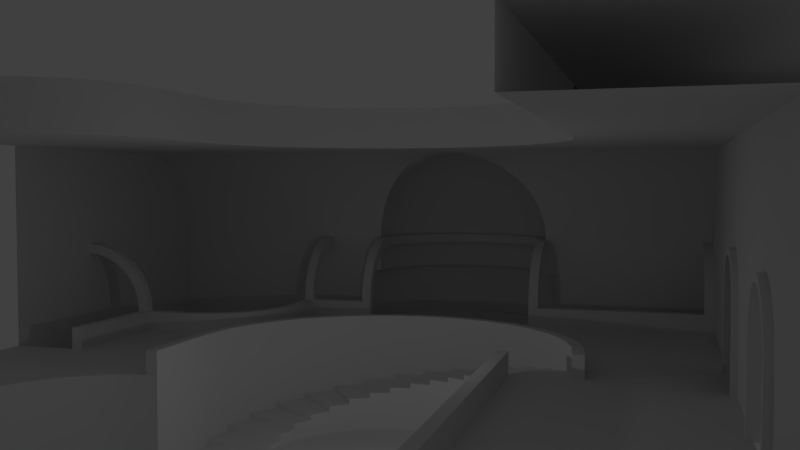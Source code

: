 # Source: test_lobby_WIP01.blend  (saved by Blender 2.79.0; exported with 4.5.12 LTS)
import bpy
from mathutils import Matrix  # noqa: F401  (used for matrix-valued properties, if any)

bpy.ops.wm.read_factory_settings(use_empty=True)
scene = bpy.context.scene
scene.name = 'Scene'

# ---- collections
col_collection_1 = bpy.data.collections.new('Collection 1'); scene.collection.children.link(col_collection_1)
col_collection_2 = bpy.data.collections.new('Collection 2'); scene.collection.children.link(col_collection_2)

# ---- world
world_world = bpy.data.worlds.new('World'); scene.world = world_world
world_world.color = (0.05088, 0.05088, 0.05088)
world_world.use_sun_shadow = False
world_world.sun_shadow_jitter_overblur = 0.0
world_world.cycles.sampling_method = 'MANUAL'

# ---- cameras
cam_camera = bpy.data.cameras.new('Camera')
cam_camera.clip_end = 100.0
cam_camera.lens = 35.0
cam_camera.sensor_width = 32.0
cam_camera.sensor_height = 18.0
cam_camera.ortho_scale = 7.314
cam_camera.dof.focus_distance = 0.0

# ---- lights
light_lamp = bpy.data.lights.new('Lamp', 'POINT')
light_lamp.transmission_factor = 0.0
light_lamp.cutoff_distance = 30.0
light_lamp.energy = 100.0
light_lamp.shadow_buffer_clip_start = 1.001
light_lamp.shadow_soft_size = 0.1
light_lamp.shadow_maximum_resolution = 0.006
light_lamp.use_absolute_resolution = True

# ---- meshes
me_plane_001 = bpy.data.meshes.new('Plane.001')
me_plane_001.from_pydata([(3.052, -3.187, 0.9303), (3.125, -3.187, 0.9375), (2.981, -3.187, 0.909), (2.917, -3.187, 0.8743), (2.86, -3.187, 0.8277), (2.813, -3.187, 0.7708), (2.779, -3.187, 0.706), (2.757, -3.187, 0.6357), (2.75, -3.187, 0.5625), (2.688, -3.188, 0.5625), (2.696, -3.188, 0.6479), (2.721, -3.188, 0.7299), (2.761, -3.188, 0.8056), (2.816, -3.188, 0.8719), (2.882, -3.188, 0.9263), (2.958, -3.188, 0.9667), (3.04, -3.188, 0.9916), (3.125, -3.188, 1.0), (3.5, -3.187, 0.5625), (3.493, -3.187, 0.6357), (3.471, -3.187, 0.706), (3.437, -3.187, 0.7708), (3.39, -3.187, 0.8277), (3.333, -3.187, 0.8743), (3.269, -3.187, 0.909), (3.198, -3.187, 0.9303), (3.563, -3.188, 0.5625), (3.554, -3.188, 0.6479), (3.529, -3.188, 0.7299), (3.489, -3.188, 0.8056), (3.434, -3.188, 0.8719), (3.368, -3.188, 0.9263), (3.292, -3.188, 0.9667), (3.21, -3.188, 0.9916), (2.75, -3.187, -2.384e-07), (2.688, -3.188, -2.384e-07), (3.5, -3.187, 2.384e-07), (3.563, -3.188, -2.384e-07), (3.052, -3.25, 0.9303), (3.125, -3.25, 0.9375), (2.981, -3.25, 0.909), (2.917, -3.25, 0.8743), (2.86, -3.25, 0.8277), (2.813, -3.25, 0.7708), (2.779, -3.25, 0.706), (2.757, -3.25, 0.6357), (2.75, -3.25, 0.5625), (2.688, -3.25, 0.5625), (2.696, -3.25, 0.6479), (2.721, -3.25, 0.7299), (2.761, -3.25, 0.8056), (2.816, -3.25, 0.8719), (2.882, -3.25, 0.9263), (2.958, -3.25, 0.9667), (3.04, -3.25, 0.9916), (3.125, -3.25, 1.0), (3.5, -3.25, 0.5625), (3.493, -3.25, 0.6357), (3.471, -3.25, 0.706), (3.437, -3.25, 0.7708), (3.39, -3.25, 0.8277), (3.333, -3.25, 0.8743), (3.269, -3.25, 0.909), (3.198, -3.25, 0.9303), (3.563, -3.25, 0.5625), (3.554, -3.25, 0.6479), (3.529, -3.25, 0.7299), (3.489, -3.25, 0.8056), (3.434, -3.25, 0.8719), (3.368, -3.25, 0.9263), (3.292, -3.25, 0.9667), (3.21, -3.25, 0.9916), (2.75, -3.25, -2.384e-07), (2.688, -3.25, -2.384e-07), (3.5, -3.25, 2.384e-07), (3.563, -3.25, -2.384e-07), (3.052, -3.25, 0.9303), (3.125, -3.25, 0.9375), (2.981, -3.25, 0.909), (2.917, -3.25, 0.8743), (2.86, -3.25, 0.8277), (2.813, -3.25, 0.7708), (2.779, -3.25, 0.706), (2.757, -3.25, 0.6357), (2.75, -3.25, 0.5625), (3.5, -3.25, 0.5625), (3.493, -3.25, 0.6357), (3.471, -3.25, 0.706), (3.437, -3.25, 0.7708), (3.39, -3.25, 0.8277), (3.333, -3.25, 0.8743), (3.269, -3.25, 0.909), (3.198, -3.25, 0.9303), (3.5, -3.25, 0.6625), (3.5, -3.25, 0.7625), (3.025, -3.25, 0.9375), (3.225, -3.25, 0.9375), (3.325, -3.25, 0.9375), (3.425, -3.25, 0.9375), (3.5, -3.25, 0.9375), (3.5, -3.25, 0.8625), (2.925, -3.25, 0.9375), (2.825, -3.25, 0.9375), (2.75, -3.25, 0.6625), (2.75, -3.25, 0.7625), (2.75, -3.25, 0.8625), (2.75, -3.25, 0.9375), (3.5, -3.25, 1.0), (2.75, -3.25, 1.0)], [], [(18, 19, 27, 26), (19, 20, 28, 27), (20, 21, 29, 28), (21, 22, 30, 29), (22, 23, 31, 30), (23, 24, 32, 31), (24, 25, 33, 32), (17, 33, 25, 1), (1, 0, 16, 17), (0, 2, 15, 16), (2, 3, 14, 15), (3, 4, 13, 14), (4, 5, 12, 13), (5, 6, 11, 12), (6, 7, 10, 11), (7, 8, 9, 10), (9, 8, 34, 35), (18, 26, 37, 36), (17, 16, 54, 55), (19, 18, 56, 57), (9, 35, 73, 47), (20, 19, 57, 58), (34, 8, 46, 72), (21, 20, 58, 59), (18, 36, 74, 56), (26, 27, 65, 64), (3, 2, 40, 41), (22, 21, 59, 60), (37, 26, 64, 75), (27, 28, 66, 65), (2, 0, 38, 40), (23, 22, 60, 61), (28, 29, 67, 66), (0, 1, 39, 38), (24, 23, 61, 62), (10, 9, 47, 48), (29, 30, 68, 67), (4, 3, 41, 42), (25, 24, 62, 63), (11, 10, 48, 49), (30, 31, 69, 68), (5, 4, 42, 43), (1, 25, 63, 39), (12, 11, 49, 50), (31, 32, 70, 69), (6, 5, 43, 44), (13, 12, 50, 51), (32, 33, 71, 70), (7, 6, 44, 45), (14, 13, 51, 52), (33, 17, 55, 71), (8, 7, 45, 46), (15, 14, 52, 53), (16, 15, 53, 54), (85, 86, 93), (87, 94, 93, 86), (88, 100, 94, 87), (88, 89, 99, 100), (89, 90, 98, 99), (90, 91, 97, 98), (91, 92, 96, 97), (92, 77, 96), (84, 103, 83), (83, 103, 104, 82), (82, 104, 105, 81), (81, 105, 106, 80), (80, 106, 102, 79), (79, 102, 101, 78), (78, 101, 95, 76), (77, 76, 95), (97, 96, 77, 95, 101, 102, 106, 108, 107, 99, 98)])
me_plane_001.polygons.foreach_set('use_smooth', [True] * 71)
me_plane_001.use_remesh_preserve_volume = False
me_plane_001.use_remesh_preserve_attributes = False
me_plane_001.use_mirror_vertex_groups = False
me_plane_001.update()
me_plane = bpy.data.meshes.new('Plane')
me_plane.from_pydata([(-0.4784, 1.155, 0.0), (-0.6945, 1.039, 0.0), (-0.8839, 0.8839, 0.0), (-1.039, 0.6945, 0.0), (-1.155, 0.4784, 0.0), (-1.226, 0.2439, 0.0), (-1.25, -2.037e-07, 0.0), (-1.226, -0.2439, 0.0), (-1.155, -0.4784, 0.0), (-0.3902, -1.962, 0.125), (-0.7654, -1.848, 0.125), (-0.4784, -1.155, 0.125), (-0.2439, -1.226, 0.125), (5.74e-07, -1.25, 0.0625), (9.434e-07, -2.0, 0.0625), (-0.2439, -1.226, 0.0625), (-0.3902, -1.962, 0.0625), (1.667e-07, 1.25, 0.0), (-0.2439, 1.226, 0.0), (-1.039, -0.6945, 0.0), (-0.8839, -0.8839, 0.0), (-0.6945, -1.039, 0.0), (-0.4784, -1.155, 0.0), (-0.2439, -1.226, 0.0), (0.0, -1.25, 0.0), (2.25, -2.0, 0.0), (0.0, -2.0, 0.0), (2.25, 1.25, 0.0), (2.25, -1.25, 0.0), (-0.6945, -1.039, 0.1875), (-0.4784, -1.155, 0.1875), (-1.111, -1.663, 0.1875), (-0.7654, -1.848, 0.1875), (-0.8839, -0.8839, 0.25), (-0.6945, -1.039, 0.25), (-1.414, -1.414, 0.25), (-1.111, -1.663, 0.25), (-1.039, -0.6945, 0.3125), (-0.8839, -0.8839, 0.3125), (-1.663, -1.111, 0.3125), (-1.414, -1.414, 0.3125), (-1.155, -0.4784, 0.375), (-1.039, -0.6945, 0.375), (-1.848, -0.7654, 0.375), (-1.663, -1.111, 0.375), (-1.226, -0.2439, 0.4375), (-1.155, -0.4784, 0.4375), (-1.962, -0.3902, 0.4375), (-1.848, -0.7654, 0.4375), (-1.25, -2.037e-07, 0.5), (-2.0, -3.705e-07, 0.5), (-1.226, -0.2439, 0.5), (-1.962, -0.3902, 0.5), (-1.226, 0.2439, 0.5625), (-1.25, -2.037e-07, 0.5625), (-1.962, 0.3902, 0.5625), (-2.0, -3.705e-07, 0.5625), (-1.155, 0.4784, 0.625), (-1.226, 0.2439, 0.625), (-1.848, 0.7654, 0.625), (-1.962, 0.3902, 0.625), (-1.155, 0.4784, 0.6875), (-1.039, 0.6945, 0.6875), (-1.663, 1.111, 0.6875), (-1.848, 0.7654, 0.6875), (-0.8839, 0.8839, 0.75), (-1.039, 0.6945, 0.75), (-1.414, 1.414, 0.75), (-1.663, 1.111, 0.75), (-0.6945, 1.039, 0.8125), (-0.8839, 0.8839, 0.8125), (-1.111, 1.663, 0.8125), (-1.414, 1.414, 0.8125), (-0.6945, 1.039, 0.875), (-0.4784, 1.155, 0.875), (-0.7654, 1.848, 0.875), (-1.111, 1.663, 0.875), (-0.2439, 1.226, 0.9375), (-0.3902, 1.962, 0.9375), (-0.4784, 1.155, 0.9375), (-0.7654, 1.848, 0.9375), (1.667e-07, 1.25, 1.0), (2.917e-07, 2.0, 1.0), (-0.2439, 1.226, 1.0), (-0.3902, 1.962, 1.0), (-0.7654, 1.848, 1.0), (-1.111, 1.663, 1.0), (-1.414, 1.414, 1.0), (-1.663, 1.111, 1.0), (-1.848, 0.7654, 1.0), (-1.962, 0.3902, 1.0), (-2.0, -3.477e-07, 1.0), (-1.962, -0.3902, 1.0), (-1.848, -0.7654, 1.0), (-1.663, -1.111, 1.0), (-1.414, -1.414, 1.0), (-1.111, -1.663, 1.0), (-0.7654, -1.848, 1.0), (-0.3902, -1.962, 1.0), (8.595e-07, -2.0, 1.0), (-0.7654, -1.848, 0.0), (-1.111, -1.663, 0.0), (-1.414, -1.414, 0.0), (-1.663, -1.111, 0.0), (-1.848, -0.7654, 0.0), (-1.962, -0.3902, 0.0), (-2.0, -3.477e-07, 0.0), (-1.962, 0.3902, 0.0), (-1.848, 0.7654, 0.0), (-1.663, 1.111, 0.0), (-1.414, 1.414, 0.0), (-1.111, 1.663, 0.0), (-0.7654, 1.848, 0.0), (-0.3902, 1.962, 0.0), (2.226e-07, 2.125, 1.0), (-0.3902, -1.962, 0.0), (-0.4146, 2.084, 1.0), (-0.8132, 1.963, 1.0), (-1.181, 1.767, 1.0), (-1.503, 1.503, 1.0), (-1.767, 1.181, 1.0), (-1.963, 0.8132, 1.0), (-2.084, 0.4146, 1.0), (-2.125, -3.739e-07, 1.0), (-2.084, -0.4146, 1.0), (-1.963, -0.8132, 1.0), (-1.767, -1.181, 1.0), (-1.503, -1.503, 1.0), (-1.181, -1.767, 1.0), (-0.8132, -1.963, 1.0), (-0.4146, -2.084, 1.0), (9.151e-07, -2.125, 1.0), (-0.7654, -1.848, 1.25), (-1.111, -1.663, 1.25), (-1.414, -1.414, 1.25), (-1.663, -1.111, 1.25), (-1.848, -0.7654, 1.25), (-1.962, -0.3902, 1.25), (-2.0, -3.477e-07, 1.25), (-1.962, 0.3902, 1.25), (-1.848, 0.7654, 1.25), (-1.663, 1.111, 1.25), (-1.414, 1.414, 1.25), (-0.7654, 1.848, 1.25), (-1.111, 1.663, 1.25), (2.917e-07, 2.0, 1.25), (-0.3902, 1.962, 1.25), (-0.3902, -1.962, 1.25), (8.595e-07, -2.0, 1.25), (-0.8132, 1.963, 1.25), (-0.4146, 2.084, 1.25), (2.226e-07, 2.125, 1.25), (-1.181, 1.767, 1.25), (-1.503, 1.503, 1.25), (-1.767, 1.181, 1.25), (-1.963, 0.8132, 1.25), (-2.084, 0.4146, 1.25), (-2.125, -3.739e-07, 1.25), (-2.084, -0.4146, 1.25), (-1.963, -0.8132, 1.25), (-1.767, -1.181, 1.25), (-1.503, -1.503, 1.25), (-1.181, -1.767, 1.25), (-0.8132, -1.963, 1.25), (-0.4146, -2.084, 1.25), (9.151e-07, -2.125, 1.25), (1.0, -2.25, 1.0), (1.0, -1.25, 0.0), (1.0, -2.125, 1.0), (1.0, -2.0, 1.25), (1.0, -2.125, 1.25), (1.0, -2.0, 1.0), (1.024, -2.244, 1.0), (1.095, -2.478, 1.0), (1.211, -2.694, 1.0), (1.366, -2.884, 1.0), (1.556, -3.039, 1.0), (1.772, -3.155, 1.0), (2.006, -3.226, 1.0), (1.5, -3.25, 1.0), (1.75, -3.25, 1.0), (2.0, -3.25, 1.0), (1.0, -3.25, 1.0), (1.0, -2.75, 1.0), (1.0, -2.5, 1.0), (2.25, -3.25, 0.0), (2.006, -3.226, 0.0), (1.772, -3.155, 0.0), (1.556, -3.039, 0.0), (1.366, -2.884, 0.0), (1.211, -2.694, 0.0), (1.095, -2.478, 0.0), (1.024, -2.244, 0.0), (1.0, -2.0, 0.0), (4.25, -2.0, 0.0), (4.25, -3.25, 0.0), (4.25, -1.375, -0.375), (4.25, 1.25, -0.375), (2.875, 1.25, -0.375), (2.75, -3.25, 1.0), (2.75, -3.25, 0.0), (3.5, -3.25, 1.0), (3.5, -3.25, 0.0), (4.25, -3.25, 1.0), (2.25, 1.25, 1.0), (2.875, 1.25, 1.0), (4.25, 1.25, 1.0), (1.667e-07, 1.25, 1.25), (2.25, 1.25, 1.25), (2.875, 1.25, 1.25), (4.25, 1.25, 1.25), (1.667e-07, 1.375, 1.25), (2.25, 1.375, 1.25), (2.875, 1.375, 1.25), (4.25, 1.375, 1.25), (1.667e-07, 1.375, 1.0), (2.25, 1.375, 1.0), (2.875, 1.375, 1.0), (4.25, 1.375, 1.0), (4.25, 2.125, 1.0), (4.25, 3.5, 1.0), (-0.5, 2.125, 1.0), (-1.0, 2.125, 1.0), (-1.5, 2.125, 1.0), (-2.125, 2.125, 1.0), (-2.125, 1.5, 1.0), (-2.125, 1.0, 1.0), (-2.125, 0.5, 1.0), (2.226e-07, 3.5, 1.0), (-2.125, -0.5, 1.0), (-2.125, -1.0, 1.0), (-2.125, -1.5, 1.0), (-2.5, -2.125, 1.0), (-1.0, -2.125, 1.0), (-0.5, -2.125, 1.0), (-3.854, 1.125, 1.986), (-0.75, 3.5, 1.0), (-2.125, 3.5, 1.0), (0.25, 3.5, 1.0), (2.75, 3.5, 1.0), (1.75, 3.5, 1.0), (-3.125, 2.125, 1.0), (-3.125, 3.5, 1.0), (-3.125, -2.0, 1.0), (-3.25, 3.5, 1.0), (-3.125, 1.25, 1.0), (-3.125, 1.125, 1.0), (-3.125, -1.125, 1.0), (-3.125, -1.25, 1.0), (-3.25, -2.0, 1.0), (-3.25, 1.25, 1.0), (-3.25, 1.125, 1.0), (-3.25, -1.125, 1.0), (-3.25, -1.25, 1.0), (-3.125, 3.375, 1.0), (-3.25, 3.375, 1.0), (-3.25, 1.125, 1.25), (0.0, -3.625, 1.0), (0.0, -3.75, 1.0), (-1.5, -3.75, 1.0), (-4.0, 3.5, 2.0), (-3.125, 3.375, 1.25), (-1.375, -3.75, 1.0), (-3.125, 3.5, 1.25), (-3.25, 3.5, 1.25), (-3.264, 3.5, 1.396), (-3.307, 3.5, 1.537), (-3.376, 3.5, 1.667), (-3.47, 3.5, 1.78), (-3.583, 3.5, 1.874), (-3.713, 3.5, 1.943), (-3.854, 3.5, 1.986), (-4.0, 1.25, 2.0), (-3.142, 3.5, 1.421), (-3.192, 3.5, 1.585), (-3.272, 3.5, 1.736), (-3.381, 3.5, 1.869), (-3.514, 3.5, 1.978), (-3.665, 3.5, 2.058), (-3.829, 3.5, 2.108), (-3.713, 1.125, 1.943), (-3.583, 1.125, 1.874), (-3.47, 1.125, 1.78), (-3.376, 1.125, 1.667), (-3.307, 1.125, 1.537), (-3.264, 1.125, 1.396), (-4.0, 1.125, 2.125), (-4.0, 1.125, 2.0), (-3.829, 1.25, 2.108), (-3.665, 1.25, 2.058), (-3.514, 1.25, 1.978), (-3.381, 1.25, 1.869), (-3.25, 1.25, 1.25), (-4.0, 1.375, 2.125), (-3.125, 1.25, 1.25), (-3.125, 1.125, 1.25), (-3.25, -2.125, 1.0), (-3.125, -2.125, 1.0), (-2.125, -2.0, 1.0), (-4.0, 3.375, 2.0), (-4.0, 3.375, 2.125), (-3.25, 3.375, 1.25), (-3.264, 3.375, 1.396), (-3.307, 3.375, 1.537), (-3.376, 3.375, 1.667), (-3.47, 3.375, 1.78), (-3.583, 3.375, 1.874), (-3.713, 3.375, 1.943), (-3.854, 3.375, 1.986), (-3.272, 1.25, 1.736), (-3.142, 3.375, 1.421), (-3.192, 3.375, 1.585), (-3.272, 3.375, 1.736), (-3.381, 3.375, 1.869), (-3.514, 3.375, 1.978), (-3.665, 3.375, 2.058), (-3.829, 3.375, 2.108), (-3.192, 1.25, 1.585), (-3.142, 1.25, 1.421), (-3.854, 1.25, 1.986), (-3.713, 1.25, 1.943), (-3.583, 1.25, 1.874), (-3.47, 1.25, 1.78), (-3.376, 1.25, 1.667), (-3.307, 1.25, 1.537), (-3.264, 1.25, 1.396), (-1.375, -3.625, 1.0), (-1.5, -3.625, 1.0), (-2.5, -2.0, 1.0), (-1.5, -3.125, 1.0), (-1.519, -2.93, 1.0), (-1.576, -2.742, 1.0), (-1.669, -2.569, 1.0), (-1.793, -2.418, 1.0), (-1.944, -2.294, 1.0), (-2.117, -2.201, 1.0), (-2.305, -2.144, 1.0), (9.151e-07, -3.125, 1.0), (-1.375, -3.125, 1.0), (-1.397, -2.906, 1.0), (-1.461, -2.694, 1.0), (-1.565, -2.5, 1.0), (-1.705, -2.33, 1.0), (-1.875, -2.19, 1.0), (-2.069, -2.086, 1.0), (-2.281, -2.022, 1.0), (1.0, -4.5, 1.0), (1.244, -4.476, 1.0), (1.478, -4.405, 1.0), (1.694, -4.289, 1.0), (1.884, -4.134, 1.0), (2.039, -3.944, 1.0), (2.155, -3.728, 1.0), (2.226, -3.494, 1.0), (2.25, -3.25, 1.0), (1.0, -3.75, 1.0), (0.0, -4.5, 1.0), (-3.25, -2.125, 0.5), (-1.5, -3.625, 1.25), (-1.5, -3.75, 1.25), (-1.5, -3.75, 0.5), (-1.375, -3.75, 1.25), (-1.375, -3.625, 1.25), (-1.5, -3.125, 1.25), (-1.375, -3.125, 1.25), (-1.519, -2.93, 1.25), (-1.397, -2.906, 1.25), (-1.576, -2.742, 1.25), (-1.461, -2.694, 1.25), (-1.669, -2.569, 1.25), (-1.565, -2.5, 1.25), (-1.793, -2.418, 1.25), (-1.705, -2.33, 1.25), (-3.25, -1.25, 0.5), (-3.25, 1.25, 0.5), (-1.944, -2.294, 1.25), (-1.875, -2.19, 1.25), (-2.117, -2.201, 1.25), (-2.069, -2.086, 1.25), (-2.305, -2.144, 1.25), (-2.281, -2.022, 1.25), (-2.5, -2.125, 1.25), (-2.5, -2.0, 1.25), (0.0, -3.75, 1.25), (0.0, -3.625, 1.25), (-3.713, -1.25, 1.943), (-3.25, -1.25, 1.25), (-4.0, -1.375, 2.125), (-3.583, -1.25, 1.874), (-3.47, -1.25, 1.78), (-3.376, -1.25, 1.667), (-3.307, -1.25, 1.537), (-3.829, -1.125, 2.108), (-4.0, -1.125, 2.0), (-3.125, -1.25, 1.25), (-3.125, -1.125, 1.25), (-4.0, -1.125, 2.125), (-3.25, -1.125, 1.25), (-3.264, -1.125, 1.396), (-3.307, -1.125, 1.537), (-3.376, -1.125, 1.667), (-4.0, -1.25, 2.0), (-3.47, -1.125, 1.78), (-3.583, -1.125, 1.874), (-3.713, -1.125, 1.943), (-3.854, -1.125, 1.986), (-3.142, -1.125, 1.421), (-3.192, -1.125, 1.585), (-3.272, -1.125, 1.736), (-3.381, -1.125, 1.869), (-3.514, -1.125, 1.978), (-3.665, -1.125, 2.058), (-3.264, -1.25, 1.396), (-3.264, -2.125, 1.396), (-3.25, -2.125, 1.25), (-4.0, -2.125, 2.125), (-4.0, -2.125, 2.0), (-3.665, -2.0, 2.058), (-3.514, -2.0, 1.978), (-3.381, -2.0, 1.869), (-3.272, -2.0, 1.736), (-3.192, -2.0, 1.585), (-3.142, -2.0, 1.421), (-3.854, -2.0, 1.986), (-3.713, -2.0, 1.943), (-3.583, -2.0, 1.874), (-3.47, -2.0, 1.78), (-3.376, -2.0, 1.667), (-3.307, -2.0, 1.537), (-3.264, -2.0, 1.396), (-3.25, -2.0, 1.25), (-4.0, -2.0, 2.125), (-3.125, -2.0, 1.25), (-3.125, -2.125, 1.25), (-4.0, -2.0, 2.0), (-3.829, -2.0, 2.108), (-3.307, -2.125, 1.537), (-3.376, -2.125, 1.667), (-3.47, -2.125, 1.78), (-3.583, -2.125, 1.874), (-3.713, -2.125, 1.943), (-3.854, -2.125, 1.986), (-3.142, -2.125, 1.421), (-3.192, -2.125, 1.585), (-3.272, -2.125, 1.736), (-3.381, -2.125, 1.869), (-3.514, -2.125, 1.978), (-3.665, -2.125, 2.058), (-3.829, -2.125, 2.108), (-1.375, -3.764, 1.396), (-1.375, -4.5, 2.125), (-1.375, -4.5, 2.0), (-1.5, -4.165, 2.058), (-1.5, -4.014, 1.978), (-1.5, -3.881, 1.869), (-1.5, -3.772, 1.736), (-1.5, -3.692, 1.585), (-1.5, -3.642, 1.421), (-1.5, -4.354, 1.986), (-1.5, -4.213, 1.943), (-1.5, -4.083, 1.874), (-1.5, -3.97, 1.78), (-1.5, -3.876, 1.667), (-1.5, -3.807, 1.537), (-1.5, -3.764, 1.396), (-1.5, -4.5, 2.125), (-3.25, 3.5, 0.5), (-2.5, -2.125, 0.5), (-1.5, -4.5, 2.0), (-1.5, -4.329, 2.108), (-1.375, -3.807, 1.537), (-1.375, -3.876, 1.667), (-1.375, -3.97, 1.78), (-1.375, -4.083, 1.874), (-1.375, -4.213, 1.943), (-1.375, -4.354, 1.986), (-1.375, -3.642, 1.421), (-1.375, -3.692, 1.585), (-1.375, -3.772, 1.736), (-1.375, -3.881, 1.869), (-1.375, -4.014, 1.978), (-1.375, -4.165, 2.058), (-1.375, -4.329, 2.108), (-1.5, -4.5, 0.5), (-1.5, -3.125, 0.5), (-1.519, -2.93, 0.5), (-1.576, -2.742, 0.5), (-1.669, -2.569, 0.5), (-1.793, -2.418, 0.5), (-1.944, -2.294, 0.5), (-2.117, -2.201, 0.5), (-2.305, -2.144, 0.5), (-2.5, -3.75, 0.5), (-2.5, -4.5, 0.5), (-3.25, -3.75, 0.5), (-3.25, -4.5, 0.5), (-3.25, -3.125, 0.5), (-2.5, -3.125, 0.5), (-4.219, 1.103, 2.0), (-4.478, 1.155, 0.5), (-4.694, 1.039, 0.5), (-4.884, 0.8839, 0.5), (-5.039, 0.6945, 0.5), (-5.155, 0.4784, 0.5), (-5.226, 0.2439, 0.5), (-5.25, -2.037e-07, 0.5), (-5.226, -0.2439, 0.5), (-5.155, -0.4784, 0.5), (-4.0, 1.25, 0.5), (-4.244, 1.226, 0.5), (-5.039, -0.6945, 0.5), (-4.884, -0.8839, 0.5), (-4.694, -1.039, 0.5), (-4.478, -1.155, 0.5), (-4.244, -1.226, 0.5), (-4.0, -1.25, 0.5), (-4.478, 1.155, 0.875), (-4.694, 1.039, 0.875), (-4.884, 0.8839, 0.875), (-5.039, 0.6945, 0.875), (-5.155, 0.4784, 0.875), (-5.226, 0.2439, 0.875), (-5.25, -2.037e-07, 0.875), (-5.226, -0.2439, 0.875), (-5.155, -0.4784, 0.875), (-4.0, 1.25, 0.875), (-4.244, 1.226, 0.875), (-5.039, -0.6945, 0.875), (-4.884, -0.8839, 0.875), (-4.694, -1.039, 0.875), (-4.478, -1.155, 0.875), (-4.244, -1.226, 0.875), (-4.0, -1.25, 0.875), (-4.478, 1.155, 1.625), (-4.694, 1.039, 1.625), (-4.884, 0.8839, 1.625), (-5.039, 0.6945, 1.625), (-5.155, 0.4784, 1.625), (-5.226, 0.2439, 1.625), (-5.25, -2.037e-07, 1.625), (-5.226, -0.2439, 1.625), (-5.155, -0.4784, 1.625), (-4.0, 1.25, 1.625), (-4.244, 1.226, 1.625), (-5.039, -0.6945, 1.625), (-4.884, -0.8839, 1.625), (-4.694, -1.039, 1.625), (-4.478, -1.155, 1.625), (-4.244, -1.226, 1.625), (-4.0, -1.25, 1.625), (-4.478, 1.155, 2.0), (-4.694, 1.039, 2.0), (-4.884, 0.8839, 2.0), (-5.039, 0.6945, 2.0), (-5.155, 0.4784, 2.0), (-5.226, 0.2439, 2.0), (-5.25, -2.037e-07, 2.0), (-5.226, -0.2439, 2.0), (-5.155, -0.4784, 2.0), (-4.0, 3.375, 0.5), (-4.244, 1.226, 2.0), (-5.039, -0.6945, 2.0), (-4.884, -0.8839, 2.0), (-4.694, -1.039, 2.0), (-4.478, -1.155, 2.0), (-4.244, -1.226, 2.0), (-4.0, 3.5, 0.5), (-4.0, 1.375, 1.625), (-4.268, 1.349, 1.625), (-4.526, 1.27, 1.625), (-4.764, 1.143, 1.625), (-4.972, 0.9723, 1.625), (-5.143, 0.7639, 1.625), (-5.27, 0.5262, 1.625), (-5.349, 0.2682, 1.625), (-5.375, 1.038e-07, 1.625), (-5.349, -0.2682, 1.625), (-5.27, -0.5262, 1.625), (-5.143, -0.7639, 1.625), (-4.972, -0.9723, 1.625), (-4.764, -1.143, 1.625), (-4.526, -1.27, 1.625), (-4.268, -1.349, 1.625), (-4.0, -1.375, 1.625), (-4.526, -1.27, 0.875), (-4.764, -1.143, 0.875), (-4.972, -0.9723, 0.875), (-5.143, -0.7639, 0.875), (-5.27, -0.5262, 0.875), (-5.349, -0.2682, 0.875), (-5.375, 1.038e-07, 0.875), (-5.349, 0.2682, 0.875), (-5.27, 0.5262, 0.875), (-5.143, 0.7639, 0.875), (-4.972, 0.9723, 0.875), (-4.764, 1.143, 0.875), (-4.526, 1.27, 0.875), (-4.268, 1.349, 0.875), (-4.0, 1.375, 0.875), (-4.268, -1.349, 0.875), (-4.0, -1.375, 0.875), (-4.0, 1.375, 0.5), (-4.0, -1.375, 0.5), (-4.0, -2.125, 0.5), (-4.0, -2.0, 0.5), (-4.431, 1.039, 2.0), (-4.625, 0.9354, 2.0), (-4.795, 0.7955, 2.0), (-4.935, 0.625, 2.0), (-5.039, 0.4305, 2.0), (-5.103, 0.2195, 2.0), (-5.125, 8.494e-08, 2.0), (-5.103, -0.2195, 2.0), (-5.039, -0.4305, 2.0), (-4.935, -0.625, 2.0), (-4.795, -0.7955, 2.0), (-4.625, -0.9354, 2.0), (-4.431, -1.039, 2.0), (-4.219, -1.103, 2.0), (-4.795, -0.7955, 2.125), (-4.935, -0.625, 2.125), (-5.039, -0.4305, 2.125), (-5.103, -0.2195, 2.125), (-5.125, 8.494e-08, 2.125), (-5.103, 0.2195, 2.125), (-5.039, 0.4305, 2.125), (-4.935, 0.625, 2.125), (-4.795, 0.7955, 2.125), (-4.625, 0.9354, 2.125), (-4.431, 1.039, 2.125), (-4.219, 1.103, 2.125), (-4.0, -1.25, 2.125), (-4.0, 1.25, 2.125), (-4.625, -0.9354, 2.125), (-4.431, -1.039, 2.125), (-4.219, -1.103, 2.125), (-4.694, 1.039, 2.125), (-4.884, 0.8839, 2.125), (-5.039, 0.6945, 2.125), (-5.155, 0.4784, 2.125), (-5.226, 0.2439, 2.125), (-5.25, -2.037e-07, 2.125), (-5.226, -0.2439, 2.125), (-5.039, -0.6945, 2.125), (-4.884, -0.8839, 2.125), (-4.694, -1.039, 2.125), (-4.0, -0.2439, 3.351), (-4.0, -0.4784, 3.28), (-4.0, -0.6945, 3.164), (-4.0, -0.8839, 3.009), (-4.0, -1.039, 2.819), (-4.0, -1.155, 2.603), (-4.0, -1.226, 2.369), (-4.048, -0.2392, 3.351), (-4.093, -0.4692, 3.28), (-4.135, -0.6811, 3.164), (-4.172, -0.8669, 3.009), (-4.203, -1.019, 2.819), (-4.225, -1.133, 2.603), (-4.239, -1.202, 2.369), (-4.244, -1.226, 2.125), (-4.0, -7.836e-07, 3.375), (-4.093, -0.2253, 3.351), (-4.183, -0.4419, 3.28), (-4.266, -0.6416, 3.164), (-4.338, -0.8166, 3.009), (-4.398, -0.9602, 2.819), (-4.442, -1.067, 2.603), (-4.469, -1.133, 2.369), (-4.478, -1.155, 2.125), (-4.135, -0.2028, 3.351), (-4.266, -0.3977, 3.28), (-4.386, -0.5774, 3.164), (-4.491, -0.7349, 3.009), (-4.577, -0.8642, 2.819), (-4.642, -0.9602, 2.603), (-4.681, -1.019, 2.369), (-4.172, -0.1724, 3.351), (-4.338, -0.3382, 3.28), (-4.491, -0.4911, 3.164), (-4.625, -0.625, 3.009), (-4.735, -0.7349, 2.819), (-4.817, -0.8166, 2.603), (-4.867, -0.8669, 2.369), (-4.203, -0.1355, 3.351), (-4.398, -0.2658, 3.28), (-4.577, -0.3858, 3.164), (-4.735, -0.4911, 3.009), (-4.864, -0.5774, 2.819), (-4.96, -0.6416, 2.603), (-5.019, -0.6811, 2.369), (-4.225, -0.09332, 3.351), (-4.442, -0.1831, 3.28), (-4.642, -0.2658, 3.164), (-4.817, -0.3382, 3.009), (-4.96, -0.3977, 2.819), (-5.067, -0.4419, 2.603), (-5.133, -0.4692, 2.369), (-5.155, -0.4784, 2.125), (-4.239, -0.04758, 3.351), (-4.469, -0.09332, 3.28), (-4.681, -0.1355, 3.164), (-4.867, -0.1724, 3.009), (-5.019, -0.2028, 2.819), (-5.133, -0.2253, 2.603), (-5.202, -0.2392, 2.369), (-4.244, -3.897e-07, 3.351), (-4.478, -3.524e-07, 3.28), (-4.694, -3.524e-07, 3.164), (-4.884, -2.313e-07, 3.009), (-5.039, -1.755e-07, 2.819), (-5.155, -3.99e-07, 2.603), (-5.226, -1.196e-07, 2.369), (-4.239, 0.04757, 3.351), (-4.469, 0.09332, 3.28), (-4.681, 0.1355, 3.164), (-4.867, 0.1724, 3.009), (-5.019, 0.2028, 2.819), (-5.133, 0.2253, 2.603), (-5.202, 0.2392, 2.369), (-4.225, 0.09332, 3.351), (-4.442, 0.1831, 3.28), (-4.642, 0.2658, 3.164), (-4.817, 0.3382, 3.009), (-4.96, 0.3977, 2.819), (-5.067, 0.4419, 2.603), (-5.133, 0.4692, 2.369), (-4.203, 0.1355, 3.351), (-4.398, 0.2658, 3.28), (-4.577, 0.3858, 3.164), (-4.735, 0.4911, 3.009), (-4.864, 0.5774, 2.819), (-4.96, 0.6416, 2.603), (-5.019, 0.6811, 2.369), (-4.172, 0.1724, 3.351), (-4.338, 0.3382, 3.28), (-4.491, 0.4911, 3.164), (-4.625, 0.625, 3.009), (-4.735, 0.7349, 2.819), (-4.817, 0.8166, 2.603), (-4.867, 0.8669, 2.369), (-4.135, 0.2028, 3.351), (-4.266, 0.3977, 3.28), (-4.386, 0.5774, 3.164), (-4.491, 0.7349, 3.009), (-4.577, 0.8642, 2.819), (-4.642, 0.9602, 2.603), (-4.681, 1.019, 2.369), (-4.093, 0.2253, 3.351), (-4.183, 0.4419, 3.28), (-4.266, 0.6416, 3.164), (-4.338, 0.8166, 3.009), (-4.398, 0.9602, 2.819), (-4.442, 1.067, 2.603), (-4.469, 1.133, 2.369), (-4.478, 1.155, 2.125), (-4.048, 0.2392, 3.351), (-4.093, 0.4692, 3.28), (-4.135, 0.6811, 3.164), (-4.172, 0.8669, 3.009), (-4.203, 1.019, 2.819), (-4.225, 1.133, 2.603), (-4.239, 1.202, 2.369), (-4.244, 1.226, 2.125), (-4.0, 0.2439, 3.351), (-4.0, 0.4784, 3.28), (-4.0, 0.6945, 3.164), (-4.0, 0.8839, 3.009), (-4.0, 1.039, 2.819), (-4.0, 1.155, 2.603), (-4.0, 1.226, 2.369), (-3.976, -1.25, 2.369), (-3.905, -1.25, 2.603), (-3.789, -1.25, 2.819), (-3.634, -1.25, 3.009), (-3.444, -1.25, 3.164), (-3.228, -1.25, 3.28), (-2.994, -1.25, 3.351), (-2.75, -1.25, 3.375), (-3.976, -2.125, 2.369), (-3.905, -2.125, 2.603), (-3.789, -2.125, 2.819), (-3.634, -2.125, 3.009), (-3.444, -2.125, 3.164), (-3.228, -2.125, 3.28), (-2.994, -2.125, 3.351), (-2.75, -2.125, 3.375), (-3.976, 1.226, 2.369), (-3.905, 1.155, 2.603), (-3.789, 1.039, 2.819), (-3.634, 0.8839, 3.009), (-3.444, 0.6945, 3.164), (-3.228, 0.4784, 3.28), (-2.994, 0.2439, 3.351), (-2.994, -0.2439, 3.351), (-3.228, -0.4784, 3.28), (-3.444, -0.6945, 3.164), (-3.634, -0.8839, 3.009), (-3.789, -1.039, 2.819), (-3.905, -1.155, 2.603), (-3.976, -1.226, 2.369), (-2.75, -7.836e-07, 3.375), (-3.976, 1.25, 2.369), (-3.905, 1.25, 2.603), (-3.789, 1.25, 2.819), (-3.634, 1.25, 3.009), (-3.444, 1.25, 3.164), (-3.228, 1.25, 3.28), (-2.994, 1.25, 3.351), (-2.75, 1.25, 3.375), (-3.854, -1.25, 1.986), (-3.142, -1.25, 1.421), (-3.192, -1.25, 1.585), (-3.272, -1.25, 1.736), (-3.381, -1.25, 1.869), (-3.514, -1.25, 1.978), (-3.665, -1.25, 2.058), (-3.829, -1.25, 2.108), (-3.142, 1.125, 1.421), (-3.192, 1.125, 1.585), (-3.272, 1.125, 1.736), (-3.381, 1.125, 1.869), (-3.514, 1.125, 1.978), (-3.665, 1.125, 2.058), (-3.829, 1.125, 2.108), (-4.0, 3.5, 2.125), (-3.976, 3.5, 2.369), (-3.905, 3.5, 2.603), (-3.789, 3.5, 2.819), (-3.634, 3.5, 3.009), (-3.444, 3.5, 3.164), (-3.228, 3.5, 3.28), (-2.994, 3.5, 3.351), (-2.125, 3.5, 3.375), (-3.25, 3.5, 2.0), (-3.625, 3.5, 1.438), (-3.698, 3.5, 1.43), (-3.769, 3.5, 1.409), (-3.833, 3.5, 1.374), (-3.89, 3.5, 1.328), (-3.937, 3.5, 1.271), (-3.971, 3.5, 1.206), (-3.993, 3.5, 1.136), (-4.0, 3.5, 1.062), (-3.25, 3.5, 1.438), (-3.325, 3.5, 1.438), (-3.425, 3.5, 1.438), (-3.525, 3.5, 1.438), (-3.25, 3.5, 1.363), (-3.25, 3.5, 1.263), (-3.25, 3.5, 1.163), (-3.25, 3.5, 1.063), (-3.257, 3.5, 1.136), (-3.279, 3.5, 1.206), (-3.313, 3.5, 1.271), (-3.36, 3.5, 1.328), (-3.417, 3.5, 1.374), (-3.481, 3.5, 1.409), (-3.552, 3.5, 1.43), (-3.725, 3.5, 1.438), (-3.825, 3.5, 1.438), (-3.925, 3.5, 1.438), (-4.0, 3.5, 1.438), (-4.0, 3.5, 1.163), (-4.0, 3.5, 1.263), (-4.0, 3.5, 1.363), (-2.125, 3.5, 2.125), (-3.25, 3.5, 2.125), (-2.75, 3.5, 2.125), (-2.75, 3.5, 3.375), (-0.7654, -1.848, 3.375), (-1.111, -1.663, 3.375), (-1.414, -1.414, 3.375), (-1.663, -1.111, 3.375), (-1.848, -0.7654, 3.375), (-1.962, -0.3902, 3.375), (-2.0, -3.477e-07, 3.375), (-1.962, 0.3902, 3.375), (-1.848, 0.7654, 3.375), (-1.663, 1.111, 3.375), (-1.414, 1.414, 3.375), (-0.7654, 1.848, 3.375), (-1.111, 1.663, 3.375), (2.917e-07, 2.0, 3.375), (-0.3902, 1.962, 3.375), (-0.3902, -1.962, 3.375), (8.595e-07, -2.0, 3.375), (-2.0, 0.5, 3.375), (-2.0, 1.0, 3.375), (-2.0, 1.5, 3.375), (-0.5, 2.0, 3.375), (-1.0, 2.0, 3.375), (-1.5, 2.0, 3.375), (-2.0, 2.0, 3.375), (-0.5, -2.0, 3.375), (-1.0, -2.0, 3.375), (-1.5, -2.0, 3.375), (-2.0, -2.0, 3.375), (-2.0, -1.5, 3.375), (-2.0, -1.0, 3.375), (-2.0, -0.5, 3.375), (-2.0, -4.5, 3.375), (2.917e-07, 3.5, 3.375), (1.394e-06, -4.5, 3.375), (0.0, -4.5, 2.0), (-1.5, -4.5, 3.375), (-4.0, -3.125, 2.125), (-4.0, -3.125, 2.0), (-4.0, -3.125, 0.5), (-3.976, -3.125, 2.369), (-3.905, -3.125, 2.603), (-3.789, -3.125, 2.819), (-3.634, -3.125, 3.009), (-3.444, -3.125, 3.164), (-3.228, -3.125, 3.28), (-2.994, -3.125, 3.351), (-2.75, -3.125, 3.375), (-4.0, -3.75, 2.125), (-4.0, -3.75, 2.0), (-4.0, -3.75, 0.5), (-3.976, -3.75, 2.369), (-3.905, -3.75, 2.603), (-3.789, -3.75, 2.819), (-3.634, -3.75, 3.009), (-3.444, -3.75, 3.164), (-3.228, -3.75, 3.28), (-2.994, -3.75, 3.351), (-2.75, -3.75, 3.375), (-2.75, -4.5, 3.375), (-2.994, -4.5, 3.351), (-3.228, -4.5, 3.28), (-3.444, -4.5, 3.164), (-3.634, -4.5, 3.009), (-3.789, -4.5, 2.819), (-3.905, -4.5, 2.603), (-3.976, -4.5, 2.369), (-4.0, -4.5, 0.5), (-4.0, -4.5, 2.0), (-4.0, -4.5, 2.125), (-2.5, -4.5, 2.0), (-3.25, -4.5, 2.0), (1.0, -2.0, 3.375), (1.0, -4.5, 3.375), (1.244, -4.476, 3.375), (1.478, -4.405, 3.375), (1.694, -4.289, 3.375), (1.884, -4.134, 3.375), (2.039, -3.944, 3.375), (2.155, -3.728, 3.375), (2.226, -3.494, 3.375), (2.25, -3.25, 3.375), (2.226, -3.006, 3.375), (2.155, -2.772, 3.375), (2.039, -2.556, 3.375), (1.884, -2.366, 3.375), (1.694, -2.211, 3.375), (1.478, -2.095, 3.375), (1.244, -2.024, 3.375), (4.25, 3.5, 2.5), (-0.75, 3.5, 2.5), (-2.125, 3.5, 2.5), (0.25, 3.5, 2.5), (2.75, 3.5, 2.5), (1.75, 3.5, 2.5), (4.25, 3.5, 3.375), (-0.75, 3.5, 3.375), (0.25, 3.5, 3.375), (2.75, 3.5, 3.375), (1.75, 3.5, 3.375), (4.25, 2.0, 3.375), (-0.7654, -1.848, 3.875), (-1.111, -1.663, 3.875), (-1.414, -1.414, 3.875), (-1.663, -1.111, 3.875), (-1.848, -0.7654, 3.875), (-1.962, -0.3902, 3.875), (-2.0, -3.477e-07, 3.875), (-1.962, 0.3902, 3.875), (-1.848, 0.7654, 3.875), (-1.663, 1.111, 3.875), (-1.414, 1.414, 3.875), (-0.7654, 1.848, 3.875), (-1.111, 1.663, 3.875), (2.917e-07, 2.0, 3.875), (-0.3902, 1.962, 3.875), (-0.3902, -1.962, 3.875), (8.595e-07, -2.0, 3.875), (1.0, -2.0, 3.875), (1.0, -4.5, 3.875), (1.244, -4.476, 3.875), (1.478, -4.405, 3.875), (1.694, -4.289, 3.875), (1.884, -4.134, 3.875), (2.039, -3.944, 3.875), (2.155, -3.728, 3.875), (2.226, -3.494, 3.875), (2.25, -3.25, 3.875), (2.226, -3.006, 3.875), (2.155, -2.772, 3.875), (2.039, -2.556, 3.875), (1.884, -2.366, 3.875), (1.694, -2.211, 3.875), (1.478, -2.095, 3.875), (1.244, -2.024, 3.875), (4.25, 2.0, 3.875), (-2.0, 3.5, 3.875), (3.125, -2.0, 0.0), (2.954, -1.983, 0.0), (2.79, -1.933, 0.0), (2.639, -1.853, 0.0), (2.506, -1.744, 0.0), (2.397, -1.611, 0.0), (2.317, -1.46, 0.0), (2.267, -1.296, 0.0), (-2.0, 0.5, 3.875), (-2.0, 1.0, 3.875), (-2.0, 1.5, 3.875), (-0.5, 2.0, 3.875), (-1.0, 2.0, 3.875), (-1.5, 2.0, 3.875), (-2.0, 2.0, 3.875), (-0.5, -2.0, 3.875), (-1.0, -2.0, 3.875), (-1.5, -2.0, 3.875), (-2.0, -2.0, 3.875), (-2.0, -1.5, 3.875), (-2.0, -1.0, 3.875), (-2.0, -0.5, 3.875), (-2.0, -4.5, 3.875), (2.917e-07, 3.5, 3.875), (1.394e-06, -4.5, 3.875), (-1.5, -4.5, 3.875), (2.25, -1.125, 0.0), (3.125, -1.375, -0.375), (3.076, -1.37, -0.375), (3.029, -1.356, -0.375), (2.986, -1.333, -0.375), (2.948, -1.302, -0.375), (2.917, -1.264, -0.375), (2.894, -1.221, -0.375), (2.88, -1.174, -0.375), (2.875, -1.125, -0.375), (4.25, 3.5, 3.875), (-2.0, 6.0, 3.875), (4.25, 6.0, 3.875), (2.917e-07, 6.0, 3.875), (-5.75, 3.5, 3.875), (-5.75, -3.477e-07, 3.875), (-5.75, 0.5, 3.875), (-5.75, 1.0, 3.875), (-5.75, 1.5, 3.875), (-5.75, 2.0, 3.875), (-5.75, -2.0, 3.875), (-5.75, -1.5, 3.875), (-5.75, -1.0, 3.875), (-5.75, -0.5, 3.875), (-5.75, -4.5, 3.875), (-5.75, 6.0, 3.875)], [], [(24, 23, 15, 13), (22, 11, 12, 15, 23), (26, 24, 13, 14), (21, 29, 30, 11, 22), (16, 15, 12, 9), (15, 16, 14, 13), (18, 0, 1, 2, 3, 4, 5, 6, 7, 8, 19, 20, 21, 22, 23, 24, 17), (11, 10, 9, 12), (26, 193, 167, 24), (28, 1032, 27, 17, 24, 167), (31, 29, 34, 36), (29, 31, 32, 30), (20, 33, 34, 29, 21), (10, 11, 30, 32), (35, 33, 38, 40), (33, 35, 36, 34), (37, 39, 40, 38), (8, 41, 42, 37, 19), (19, 37, 38, 33, 20), (41, 43, 44, 42), (39, 37, 42, 44), (45, 47, 48, 46), (6, 49, 51, 45, 7), (43, 41, 46, 48), (7, 45, 46, 41, 8), (50, 49, 54, 56), (50, 52, 51, 49), (47, 45, 51, 52), (55, 53, 58, 60), (53, 55, 56, 54), (4, 57, 58, 53, 5), (5, 53, 54, 49, 6), (57, 59, 60, 58), (59, 57, 61, 64), (62, 63, 64, 61), (2, 65, 66, 62, 3), (3, 62, 61, 57, 4), (1, 69, 70, 65, 2), (65, 67, 68, 66), (63, 62, 66, 68), (69, 71, 72, 70), (67, 65, 70, 72), (0, 74, 73, 69, 1), (74, 75, 76, 73), (71, 69, 73, 76), (18, 77, 79, 74, 0), (78, 77, 83, 84), (77, 78, 80, 79), (17, 81, 83, 77, 18), (75, 74, 79, 80), (215, 82, 84, 83, 81), (97, 98, 115, 100), (90, 91, 106, 107), (98, 99, 26, 115), (91, 92, 105, 106), (84, 85, 112, 113), (92, 93, 104, 105), (85, 86, 111, 112), (93, 94, 103, 104), (86, 87, 110, 111), (94, 95, 102, 103), (87, 88, 109, 110), (95, 96, 101, 102), (88, 89, 108, 109), (96, 97, 100, 101), (89, 90, 107, 108), (92, 91, 138, 137), (123, 124, 158, 157), (91, 90, 139, 138), (122, 123, 157, 156), (90, 89, 140, 139), (121, 122, 156, 155), (89, 88, 141, 140), (82, 114, 151, 145), (120, 121, 155, 154), (88, 87, 142, 141), (99, 148, 169, 171), (119, 120, 154, 153), (116, 117, 149, 150), (87, 86, 144, 142), (118, 119, 153, 152), (86, 85, 143, 144), (164, 165, 148, 147), (132, 163, 164, 147), (133, 162, 163, 132), (134, 161, 162, 133), (135, 160, 161, 134), (136, 159, 160, 135), (137, 158, 159, 136), (138, 157, 158, 137), (139, 156, 157, 138), (140, 155, 156, 139), (141, 154, 155, 140), (142, 153, 154, 141), (144, 152, 153, 142), (143, 149, 152, 144), (150, 149, 143, 146), (145, 151, 150, 146), (124, 125, 159, 158), (93, 92, 137, 136), (125, 126, 160, 159), (85, 84, 146, 143), (94, 93, 136, 135), (126, 127, 161, 160), (84, 82, 145, 146), (95, 94, 135, 134), (127, 128, 162, 161), (114, 116, 150, 151), (96, 95, 134, 133), (128, 129, 163, 162), (97, 96, 133, 132), (129, 130, 164, 163), (98, 97, 132, 147), (130, 131, 165, 164), (117, 118, 152, 149), (99, 98, 147, 148), (148, 165, 170, 169), (26, 99, 171, 193), (165, 131, 168, 170), (170, 168, 171, 169), (178, 354, 185, 186), (176, 177, 187, 188), (174, 175, 189, 190), (172, 173, 191, 192), (177, 178, 186, 187), (175, 176, 188, 189), (173, 174, 190, 191), (171, 172, 192, 193), (25, 28, 167, 193), (25, 193, 192, 191, 190, 189, 188, 187, 186, 185), (181, 354, 178), (177, 180, 181, 178), (176, 179, 180, 177), (175, 182, 179, 176), (183, 182, 175, 174), (184, 183, 174, 173), (166, 184, 173, 172), (168, 166, 172, 171), (185, 200, 202, 195, 194, 1006, 25), (1007, 1008, 25), (1006, 1007, 25), (1009, 25, 1008), (185, 354, 199, 200), (202, 201, 203, 195), (81, 17, 27, 204), (204, 27, 198, 205), (205, 198, 197, 206), (205, 206, 210, 209), (204, 205, 209, 208), (81, 204, 208, 207), (209, 210, 214, 213), (208, 209, 213, 212), (207, 208, 212, 211), (213, 214, 218, 217), (212, 213, 217, 216), (211, 212, 216, 215), (207, 211, 215, 81), (82, 215, 216, 217, 218, 219, 114), (130, 234, 131), (129, 233, 234, 130), (334, 333, 371, 375), (125, 230, 231, 126), (124, 229, 230, 125), (123, 229, 124), (122, 227, 123), (121, 226, 227, 122), (120, 225, 226, 121), (119, 224, 225, 120), (118, 223, 224, 119), (117, 222, 223, 118), (116, 221, 222, 117), (114, 221, 116), (223, 222, 221, 114, 228, 236, 237, 224), (219, 220, 239, 240, 238, 228, 114), (250, 251, 256, 292), (333, 332, 369, 371), (254, 242, 263, 261), (243, 248, 394, 432), (246, 245, 294, 295), (224, 237, 242, 254, 241), (247, 246, 251, 252), (881, 891, 890, 884), (255, 250, 292, 301), (251, 246, 295, 256), (245, 241, 254, 261, 294), (255, 301, 264, 850, 851, 244), (301, 292, 294, 261), (883, 884, 890), (882, 892, 891, 881), (880, 893, 892, 882), (880, 879, 889, 893), (879, 878, 888, 889), (878, 877, 887, 888), (877, 876, 887), (237, 866, 868, 867, 834, 844, 848, 849, 264, 850, 851, 244, 242), (319, 235, 287, 272), (320, 280, 235, 319), (281, 280, 320, 321), (281, 321, 322, 282), (282, 322, 323, 283), (283, 323, 324, 284), (284, 324, 325, 285), (249, 296, 414, 430), (301, 261, 310, 302), (302, 310, 311, 303), (303, 311, 312, 304), (304, 312, 313, 305), (305, 313, 314, 306), (306, 314, 315, 307), (307, 315, 316, 308), (308, 316, 300, 299), (261, 263, 273, 310), (273, 274, 311, 310), (274, 275, 312, 311), (313, 312, 275, 276), (314, 313, 276, 277), (315, 314, 277, 278), (316, 315, 278, 279), (300, 316, 279, 825), (265, 264, 301, 302), (303, 266, 265, 302), (304, 267, 266, 303), (305, 268, 267, 304), (306, 269, 268, 305), (325, 292, 256, 285), (306, 307, 270, 269), (270, 307, 308, 271), (271, 308, 299, 260), (286, 824, 288, 632), (824, 823, 289, 288), (823, 822, 290, 289), (822, 821, 291, 290), (821, 820, 309, 291), (317, 309, 820, 819), (318, 317, 819, 818), (295, 294, 318, 818), (235, 824, 286, 287), (280, 823, 824, 235), (281, 822, 823, 280), (282, 821, 822, 281), (283, 820, 821, 282), (284, 819, 820, 283), (285, 818, 819, 284), (256, 295, 818, 285), (319, 272, 632, 288), (320, 319, 288, 289), (321, 320, 289, 290), (322, 321, 290, 291), (323, 322, 291, 309), (324, 323, 309, 317), (325, 324, 317, 318), (224, 241, 245, 246, 247, 248, 243, 328, 298, 231, 230, 229, 123, 227, 226, 225), (332, 331, 367, 369), (248, 247, 395, 394), (345, 328, 382, 380), (331, 330, 365, 367), (344, 345, 380, 378), (330, 329, 363, 365), (343, 344, 378, 376), (342, 343, 376, 372), (327, 259, 359, 358), (341, 342, 372, 370), (345, 298, 328), (344, 298, 345), (127, 126, 231, 298), (342, 233, 343), (129, 128, 344, 343, 233), (128, 127, 298, 344), (341, 233, 342), (234, 233, 341, 340), (131, 234, 340, 339), (337, 131, 339, 338), (340, 341, 370, 368), (326, 257, 337, 338), (179, 182, 355, 346, 347, 348, 349, 350, 351, 352, 353, 354, 181, 180), (166, 168, 131, 337, 257, 258, 355, 182, 183, 184), (356, 346, 355, 258), (430, 432, 394, 386), (405, 810, 401, 393), (404, 385, 810, 405), (432, 433, 381, 382), (380, 382, 381, 379), (378, 380, 379, 377), (376, 378, 377, 375), (372, 376, 375, 371), (370, 372, 371, 369), (368, 370, 369, 367), (366, 368, 367, 365), (363, 364, 366, 365), (364, 363, 358, 362), (388, 385, 404, 403), (362, 361, 383, 384), (296, 297, 433, 414), (297, 232, 381, 433), (258, 257, 384, 383), (252, 253, 386, 397), (335, 334, 375, 377), (259, 262, 361, 359), (257, 326, 362, 384), (253, 249, 430, 386), (336, 335, 377, 379), (329, 327, 358, 363), (262, 258, 383, 361), (232, 336, 379, 381), (326, 338, 364, 362), (328, 243, 432, 382), (338, 339, 366, 364), (339, 340, 368, 366), (247, 252, 397, 395), (388, 403, 402, 389), (389, 402, 400, 390), (390, 400, 399, 391), (391, 399, 398, 412), (398, 397, 386, 412), (631, 817, 392, 396), (817, 816, 411, 392), (816, 815, 410, 411), (815, 814, 409, 410), (814, 813, 408, 409), (407, 408, 813, 812), (406, 407, 812, 811), (394, 395, 406, 811), (810, 817, 631, 401), (385, 816, 817, 810), (388, 815, 816, 385), (389, 814, 815, 388), (390, 813, 814, 389), (391, 812, 813, 390), (412, 811, 812, 391), (397, 398, 406, 395), (398, 399, 407, 406), (399, 400, 408, 407), (400, 402, 409, 408), (402, 403, 410, 409), (403, 404, 411, 410), (386, 394, 811, 412), (405, 393, 396, 392), (404, 405, 392, 411), (424, 423, 435, 417), (423, 434, 431, 435), (414, 433, 442, 413), (425, 424, 417, 418), (426, 425, 418, 419), (427, 426, 419, 420), (428, 427, 420, 421), (429, 428, 421, 422), (430, 429, 422, 432), (413, 442, 443, 436), (436, 443, 444, 437), (437, 444, 445, 438), (438, 445, 446, 439), (439, 446, 447, 440), (440, 447, 448, 441), (441, 448, 415, 416), (433, 432, 422, 442), (422, 421, 443, 442), (421, 420, 444, 443), (445, 444, 420, 419), (446, 445, 419, 418), (447, 446, 418, 417), (448, 447, 417, 435), (415, 448, 435, 431), (429, 430, 414, 413), (436, 428, 429, 413), (437, 427, 428, 436), (438, 426, 427, 437), (439, 425, 426, 438), (439, 440, 424, 425), (424, 440, 441, 423), (423, 441, 416, 434), (459, 458, 469, 452), (458, 468, 465, 469), (361, 362, 476, 449), (460, 459, 452, 453), (461, 460, 453, 454), (462, 461, 454, 455), (463, 462, 455, 456), (464, 463, 456, 457), (359, 464, 457, 358), (449, 476, 477, 470), (470, 477, 478, 471), (471, 478, 479, 472), (472, 479, 480, 473), (473, 480, 481, 474), (474, 481, 482, 475), (475, 482, 450, 451), (362, 358, 457, 476), (457, 456, 477, 476), (456, 455, 478, 477), (479, 478, 455, 454), (480, 479, 454, 453), (481, 480, 453, 452), (482, 481, 452, 469), (450, 482, 469, 465), (464, 359, 361, 449), (470, 463, 464, 449), (471, 462, 463, 470), (472, 461, 462, 471), (473, 460, 461, 472), (473, 474, 459, 460), (459, 474, 475, 458), (458, 475, 451, 468), (333, 334, 489, 488), (334, 335, 490, 489), (335, 336, 491, 490), (258, 360, 483, 356), (336, 232, 467, 491), (329, 330, 485, 484), (330, 331, 486, 485), (259, 327, 329, 484, 360), (255, 244, 466, 374, 250), (331, 332, 487, 486), (296, 357, 467, 232, 297), (250, 374, 373, 253, 252, 251), (332, 333, 488, 487), (253, 373, 357, 296, 249), (259, 360, 258, 262), (360, 484, 497, 492), (483, 360, 492, 493), (492, 497, 496, 494), (493, 492, 494, 495), (494, 496, 908, 919), (495, 494, 919, 936), (467, 357, 496, 497), (908, 496, 357, 603), (467, 497, 484, 485, 486, 487, 488, 489, 490, 491), (373, 374, 508, 515), (601, 598, 525, 508), (509, 499, 500, 501, 502, 503, 504, 505, 506, 507, 510, 511, 512, 513, 514, 515, 508), (502, 501, 518, 519), (513, 512, 529, 530), (504, 503, 520, 521), (514, 513, 530, 531), (505, 504, 521, 522), (509, 508, 525, 526), (506, 505, 522, 523), (499, 509, 526, 516), (515, 514, 531, 532), (507, 506, 523, 524), (500, 499, 516, 517), (510, 507, 524, 527), (501, 500, 517, 518), (511, 510, 527, 528), (503, 502, 519, 520), (512, 511, 528, 529), (525, 598, 597, 526), (544, 541, 558, 561), (535, 534, 551, 552), (545, 544, 561, 562), (537, 536, 553, 554), (546, 545, 562, 563), (536, 535, 552, 553), (547, 546, 563, 564), (538, 537, 554, 555), (548, 547, 564, 565), (539, 538, 555, 556), (543, 542, 272, 560), (549, 548, 565, 401), (540, 539, 556, 557), (533, 543, 560, 550), (541, 540, 557, 558), (534, 533, 550, 551), (578, 579, 586, 587), (571, 572, 593, 594), (579, 580, 585, 586), (572, 573, 592, 593), (580, 581, 584, 585), (573, 574, 591, 592), (581, 582, 599, 584), (574, 575, 590, 591), (567, 568, 597, 598), (582, 583, 600, 599), (575, 576, 589, 590), (568, 569, 596, 597), (576, 577, 588, 589), (569, 570, 595, 596), (577, 578, 587, 588), (570, 571, 594, 595), (526, 597, 596, 516), (516, 596, 595, 517), (517, 595, 594, 518), (518, 594, 593, 519), (519, 593, 592, 520), (520, 592, 591, 521), (521, 591, 590, 522), (522, 590, 589, 523), (523, 589, 588, 524), (524, 588, 587, 527), (527, 587, 586, 528), (528, 586, 585, 529), (529, 585, 584, 530), (530, 584, 599, 531), (531, 599, 600, 532), (548, 549, 583, 582), (547, 548, 582, 581), (546, 547, 581, 580), (545, 546, 580, 579), (544, 545, 579, 578), (541, 544, 578, 577), (540, 541, 577, 576), (539, 540, 576, 575), (538, 539, 575, 574), (537, 538, 574, 573), (536, 537, 573, 572), (535, 536, 572, 571), (534, 535, 571, 570), (533, 534, 570, 569), (543, 533, 569, 568), (542, 543, 568, 567), (260, 862, 861, 860, 859, 835, 847, 846, 845, 844, 834), (515, 532, 600, 602), (434, 416, 603, 604), (434, 604, 602, 600, 583, 387, 431), (300, 293, 567, 598, 601, 559, 299), (466, 566, 559, 601, 508, 374), (373, 515, 602, 604, 603, 357), (542, 567, 293, 632), (618, 393, 401, 565), (564, 617, 618, 565), (563, 616, 617, 564), (562, 615, 616, 563), (561, 614, 615, 562), (558, 613, 614, 561), (557, 612, 613, 558), (556, 611, 612, 557), (555, 610, 611, 556), (554, 609, 610, 555), (553, 608, 609, 554), (552, 607, 608, 553), (551, 606, 607, 552), (550, 605, 606, 551), (560, 498, 605, 550), (272, 287, 498, 560), (616, 615, 619, 633), (609, 608, 626, 625), (617, 616, 633, 634), (610, 609, 625, 624), (618, 617, 634, 635), (611, 610, 624, 623), (498, 287, 286, 630), (393, 618, 635, 396), (612, 611, 623, 622), (605, 498, 630, 629), (613, 612, 622, 621), (606, 605, 629, 628), (292, 325, 318, 294), (614, 613, 621, 620), (607, 606, 628, 627), (615, 614, 620, 619), (608, 607, 627, 626), (635, 660, 631, 396), (669, 660, 635, 634), (645, 669, 634, 633), (644, 645, 633, 619), (643, 644, 619, 620), (698, 643, 620, 621), (642, 698, 621, 622), (641, 642, 622, 623), (640, 641, 623, 624), (639, 640, 624, 625), (638, 639, 625, 626), (637, 638, 626, 627), (636, 637, 627, 628), (755, 636, 628, 629), (763, 755, 629, 630), (632, 763, 630, 286), (647, 654, 653, 646), (648, 655, 654, 647), (649, 656, 655, 648), (650, 657, 656, 649), (651, 658, 657, 650), (652, 659, 658, 651), (631, 660, 659, 652), (646, 653, 661), (658, 667, 666, 657), (659, 668, 667, 658), (660, 669, 668, 659), (653, 662, 661), (654, 663, 662, 653), (655, 664, 663, 654), (656, 665, 664, 655), (657, 666, 665, 656), (663, 671, 670, 662), (664, 672, 671, 663), (665, 673, 672, 664), (666, 674, 673, 665), (667, 675, 674, 666), (668, 676, 675, 667), (669, 645, 676, 668), (662, 670, 661), (675, 682, 681, 674), (676, 683, 682, 675), (645, 644, 683, 676), (670, 677, 661), (671, 678, 677, 670), (672, 679, 678, 671), (673, 680, 679, 672), (674, 681, 680, 673), (679, 686, 685, 678), (680, 687, 686, 679), (681, 688, 687, 680), (682, 689, 688, 681), (683, 690, 689, 682), (644, 643, 690, 683), (677, 684, 661), (678, 685, 684, 677), (690, 697, 696, 689), (643, 698, 697, 690), (684, 691, 661), (685, 692, 691, 684), (686, 693, 692, 685), (687, 694, 693, 686), (688, 695, 694, 687), (689, 696, 695, 688), (693, 701, 700, 692), (694, 702, 701, 693), (695, 703, 702, 694), (696, 704, 703, 695), (697, 705, 704, 696), (698, 642, 705, 697), (691, 699, 661), (692, 700, 699, 691), (705, 712, 711, 704), (642, 641, 712, 705), (699, 706, 661), (700, 707, 706, 699), (701, 708, 707, 700), (702, 709, 708, 701), (703, 710, 709, 702), (704, 711, 710, 703), (709, 716, 715, 708), (710, 717, 716, 709), (711, 718, 717, 710), (712, 719, 718, 711), (641, 640, 719, 712), (706, 713, 661), (707, 714, 713, 706), (708, 715, 714, 707), (640, 639, 726, 719), (713, 720, 661), (714, 721, 720, 713), (715, 722, 721, 714), (716, 723, 722, 715), (717, 724, 723, 716), (718, 725, 724, 717), (719, 726, 725, 718), (724, 731, 730, 723), (725, 732, 731, 724), (726, 733, 732, 725), (639, 638, 733, 726), (720, 727, 661), (721, 728, 727, 720), (722, 729, 728, 721), (723, 730, 729, 722), (727, 734, 661), (728, 735, 734, 727), (729, 736, 735, 728), (730, 737, 736, 729), (731, 738, 737, 730), (732, 739, 738, 731), (733, 740, 739, 732), (638, 637, 740, 733), (738, 745, 744, 737), (739, 746, 745, 738), (740, 747, 746, 739), (637, 636, 747, 740), (734, 741, 661), (735, 742, 741, 734), (736, 743, 742, 735), (737, 744, 743, 736), (742, 749, 748, 741), (743, 750, 749, 742), (744, 751, 750, 743), (745, 752, 751, 744), (746, 753, 752, 745), (747, 754, 753, 746), (636, 755, 754, 747), (741, 748, 661), (753, 761, 760, 752), (754, 762, 761, 753), (755, 763, 762, 754), (748, 756, 661), (749, 757, 756, 748), (750, 758, 757, 749), (751, 759, 758, 750), (752, 760, 759, 751), (757, 765, 764, 756), (758, 766, 765, 757), (759, 767, 766, 758), (760, 768, 767, 759), (761, 769, 768, 760), (762, 770, 769, 761), (763, 632, 770, 762), (756, 764, 661), (794, 777, 776, 795), (795, 776, 775, 796), (796, 775, 774, 797), (797, 774, 773, 798), (798, 773, 772, 799), (799, 772, 771, 800), (631, 800, 771), (778, 786, 785, 777), (776, 784, 783, 775), (774, 782, 781, 773), (772, 780, 779, 771), (777, 785, 784, 776), (775, 783, 782, 774), (773, 781, 780, 772), (583, 549, 631, 387), (777, 794, 801, 778), (646, 661, 801, 794), (647, 646, 794, 795), (648, 647, 795, 796), (649, 648, 796, 797), (650, 649, 797, 798), (651, 650, 798, 799), (652, 651, 799, 800), (800, 631, 652), (802, 787, 632), (803, 788, 787, 802), (804, 789, 788, 803), (805, 790, 789, 804), (791, 790, 805, 806), (792, 791, 806, 807), (793, 792, 807, 808), (808, 809, 801, 793), (764, 793, 801, 661), (765, 792, 793, 764), (766, 791, 792, 765), (767, 790, 791, 766), (768, 789, 790, 767), (769, 788, 789, 768), (632, 787, 770), (770, 787, 788, 769), (415, 431, 387, 631, 771, 779), (808, 807, 831, 832), (806, 805, 829, 830), (804, 803, 827, 828), (802, 632, 825, 826), (809, 808, 832, 869), (807, 806, 830, 831), (805, 804, 828, 829), (803, 802, 826, 827), (850, 852, 851), (850, 264, 849, 853, 852), (854, 853, 849, 848), (855, 854, 848, 844), (856, 855, 844, 845), (857, 856, 845, 846), (847, 835, 858), (858, 857, 846, 847), (843, 842, 863), (842, 841, 864, 863), (841, 840, 865, 864), (840, 839, 862, 865), (839, 838, 861, 862), (838, 837, 860, 861), (835, 859, 836), (837, 836, 859, 860), (299, 559, 566, 843, 863, 864, 865, 862, 260), (260, 834, 867, 825), (826, 825, 867, 868, 869, 832, 831, 830, 829, 828, 827), (869, 868, 866, 833), (876, 875, 900), (874, 899, 900, 875), (873, 898, 899, 874), (872, 897, 898, 873), (871, 896, 897, 872), (870, 895, 896, 871), (886, 894, 885), (885, 894, 895, 870), (942, 903, 886, 941), (785, 786, 916, 915), (902, 965, 959, 961, 966), (833, 893, 809, 869), (778, 801, 809, 893, 889, 888, 887, 876, 900, 899, 898, 897, 786), (238, 240, 963, 961), (415, 779, 909, 906), (782, 783, 913, 912), (779, 780, 910, 909), (783, 784, 914, 913), (780, 781, 911, 910), (784, 785, 915, 914), (603, 416, 907, 908), (781, 782, 912, 911), (416, 415, 906, 907), (912, 913, 924, 923), (909, 910, 921, 920), (906, 909, 920, 917), (907, 906, 917, 918), (913, 914, 925, 924), (910, 911, 922, 921), (914, 915, 926, 925), (911, 912, 923, 922), (908, 907, 918, 919), (915, 916, 927, 926), (919, 918, 937, 936), (926, 927, 928, 929), (923, 924, 931, 932), (920, 921, 934, 935), (917, 920, 935, 938), (924, 925, 930, 931), (921, 922, 933, 934), (918, 917, 938, 937), (925, 926, 929, 930), (922, 923, 932, 933), (495, 936, 937, 940), (493, 495, 940, 939), (938, 935, 934, 933, 932, 931, 930, 929, 928, 939, 940, 937), (465, 468, 939, 928, 901, 905), (928, 927, 916, 786, 897, 901), (493, 939, 468, 483), (957, 956, 955, 954, 953, 952, 951, 950, 949, 948, 947, 946, 945, 944, 943, 942, 941), (886, 903, 905, 901, 897, 896, 895, 894), (904, 356, 483, 468), (904, 468, 465, 905, 903), (239, 220, 958, 962), (237, 236, 959, 960), (961, 963, 968, 966), (962, 958, 964, 967), (960, 959, 965, 833), (963, 962, 967, 968), (883, 890, 891, 892, 893, 833, 965, 902), (902, 966, 968, 967, 964, 969, 883), (881, 884, 984, 981), (878, 879, 979, 978), (879, 880, 980, 979), (880, 882, 982, 980), (941, 886, 986, 987), (882, 881, 981, 982), (884, 883, 983, 984), (950, 951, 997, 996), (875, 876, 976, 975), (876, 877, 977, 976), (951, 952, 998, 997), (874, 875, 975, 974), (952, 953, 999, 998), (873, 874, 974, 973), (953, 954, 1000, 999), (872, 873, 973, 972), (883, 969, 1004, 983), (954, 955, 1001, 1000), (871, 872, 972, 971), (957, 941, 987, 1003), (955, 956, 1002, 1001), (870, 871, 971, 970), (956, 957, 1003, 1002), (885, 870, 970, 985), (886, 885, 985, 986), (877, 878, 978, 977), (981, 984, 1017, 1018), (983, 984, 1017), (982, 981, 1018, 1019), (980, 982, 1019, 1020), (980, 1020, 1016, 979), (979, 1016, 1015, 978), (978, 1015, 1014, 977), (977, 1014, 976), (976, 1027, 975), (974, 975, 1027, 1026), (973, 974, 1026, 1025), (972, 973, 1025, 1024), (971, 972, 1024, 1023), (970, 971, 1023, 1022), (986, 985, 1021), (985, 970, 1022, 1021), (988, 987, 986, 1030), (1003, 987, 988, 989, 990, 991, 992, 993, 994, 995, 996, 997, 998, 999, 1000, 1001, 1002), (986, 1021, 1022, 1023, 1024, 1028, 1031, 1030), (984, 983, 1029, 1005, 1020, 1019, 1018, 1017), (1004, 1042, 1029, 983), (1026, 1054, 1053, 1025), (1024, 1052, 1056, 1028), (1014, 1048, 1047, 976), (1020, 1051, 1050, 1016), (1027, 1055, 1054, 1026), (1015, 1049, 1048, 1014), (1005, 1046, 1051, 1020), (976, 1047, 1055, 1027), (1016, 1050, 1049, 1015), (1025, 1053, 1052, 1024), (1029, 1045, 1043, 1005), (1042, 1044, 1045, 1029), (1010, 25, 1009), (1011, 25, 1010), (1012, 25, 1011), (1013, 25, 1012), (28, 25, 1013, 1032), (1032, 1041, 198, 27), (194, 196, 1033, 1006), (1007, 1006, 1033, 1034), (1008, 1007, 1034, 1035), (1009, 1008, 1035, 1036), (1010, 1009, 1036, 1037), (1011, 1010, 1037, 1038), (1012, 1011, 1038, 1039), (1013, 1012, 1039, 1040), (1032, 1013, 1040, 1041), (1041, 1040, 1039, 1038, 1037, 1036, 1035, 1034, 1033, 196, 197, 198), (1005, 1043, 1057, 1046)])
me_plane.polygons.foreach_set('use_smooth', [True] * 900)
me_plane.use_remesh_preserve_volume = False
me_plane.use_remesh_preserve_attributes = False
me_plane.use_mirror_vertex_groups = False
me_plane.update()
me_plane_008 = bpy.data.meshes.new('Plane.008')
me_plane_008.from_pydata([(-10.0, 9.0, -2.0), (-10.0, 6.0, 3.338e-06), (-10.0, 6.0, -2.0), (-10.0, 6.114, 0.824), (-10.0, 6.253, 1.083), (-10.0, 6.439, 1.311), (-10.0, 6.667, 1.497), (-10.0, 6.926, 1.636), (-10.0, 7.207, 1.721), (-10.0, 7.5, 1.75), (-10.0, 7.793, 1.721), (-10.0, 8.074, 1.636), (-10.0, 8.333, 1.497), (-10.0, 8.561, 1.311), (-10.0, 8.747, 1.083), (-10.0, 8.886, 0.824), (-10.0, 8.971, 0.5426), (-10.0, 9.0, 0.25), (-10.0, 6.029, 0.5426), (-10.0, 6.0, 0.25), (-11.0, 9.0, -2.0), (-11.0, 6.0, 3.338e-06), (-11.0, 6.0, -2.0), (-11.0, 6.114, 0.824), (-11.0, 6.253, 1.083), (-11.0, 6.439, 1.311), (-11.0, 6.667, 1.497), (-11.0, 6.926, 1.636), (-11.0, 7.207, 1.721), (-11.0, 7.5, 1.75), (-11.0, 7.793, 1.721), (-11.0, 8.074, 1.636), (-11.0, 8.333, 1.497), (-11.0, 8.561, 1.311), (-11.0, 8.747, 1.083), (-11.0, 8.886, 0.824), (-11.0, 8.971, 0.5426), (-11.0, 9.0, 0.25), (-11.0, 6.029, 0.5426), (-11.0, 6.0, 0.25), (-11.59, 5.942, 3.338e-06), (-12.17, 8.885, -2.0), (-11.59, 5.942, -2.0), (-11.61, 6.054, 0.824), (-11.63, 6.19, 1.083), (-11.67, 6.373, 1.311), (-11.72, 6.596, 1.497), (-11.77, 6.851, 1.636), (-11.82, 7.127, 1.721), (-11.88, 7.414, 1.75), (-11.93, 7.701, 1.721), (-11.99, 7.977, 1.636), (-12.04, 8.231, 1.497), (-12.08, 8.454, 1.311), (-12.12, 8.637, 1.083), (-12.15, 8.773, 0.824), (-12.16, 8.856, 0.5426), (-12.17, 8.885, 0.25), (-11.59, 5.971, 0.5426), (-11.59, 5.942, 0.25), (-12.15, 5.772, 3.338e-06), (-13.3, 8.543, -2.0), (-12.15, 5.772, -2.0), (-12.19, 5.877, 0.824), (-12.24, 6.005, 1.083), (-12.32, 6.178, 1.311), (-12.4, 6.388, 1.497), (-12.5, 6.627, 1.636), (-12.61, 6.887, 1.721), (-12.72, 7.157, 1.75), (-12.83, 7.428, 1.721), (-12.94, 7.688, 1.636), (-13.04, 7.927, 1.497), (-13.13, 8.137, 1.311), (-13.2, 8.31, 1.083), (-13.25, 8.438, 0.824), (-13.29, 8.517, 0.5426), (-13.3, 8.543, 0.25), (-12.16, 5.798, 0.5426), (-12.15, 5.772, 0.25), (-12.67, 5.494, 3.338e-06), (-14.33, 7.989, -2.0), (-12.67, 5.494, -2.0), (-12.73, 5.589, 0.824), (-12.81, 5.705, 1.083), (-12.91, 5.86, 1.311), (-13.04, 6.049, 1.497), (-13.18, 6.264, 1.636), (-13.34, 6.498, 1.721), (-13.5, 6.742, 1.75), (-13.66, 6.985, 1.721), (-13.82, 7.219, 1.636), (-13.96, 7.435, 1.497), (-14.09, 7.624, 1.311), (-14.19, 7.779, 1.083), (-14.27, 7.894, 0.824), (-14.32, 7.965, 0.5426), (-14.33, 7.989, 0.25), (-12.68, 5.518, 0.5426), (-12.67, 5.494, 0.25), (-13.12, 5.121, 3.338e-06), (-15.24, 7.243, -2.0), (-13.12, 5.121, -2.0), (-13.2, 5.202, 0.824), (-13.3, 5.3, 1.083), (-13.43, 5.432, 1.311), (-13.59, 5.593, 1.497), (-13.78, 5.776, 1.636), (-13.98, 5.975, 1.721), (-14.18, 6.182, 1.75), (-14.39, 6.389, 1.721), (-14.59, 6.588, 1.636), (-14.77, 6.771, 1.497), (-14.93, 6.932, 1.311), (-15.06, 7.064, 1.083), (-15.16, 7.162, 0.824), (-15.22, 7.222, 0.5426), (-15.24, 7.243, 0.25), (-13.14, 5.142, 0.5426), (-13.12, 5.121, 0.25), (-13.49, 4.667, 3.338e-06), (-15.99, 6.333, -2.0), (-13.49, 4.667, -2.0), (-13.59, 4.73, 0.824), (-13.7, 4.807, 1.083), (-13.86, 4.911, 1.311), (-14.05, 5.037, 1.497), (-14.26, 5.181, 1.636), (-14.5, 5.337, 1.721), (-14.74, 5.5, 1.75), (-14.98, 5.663, 1.721), (-15.22, 5.819, 1.636), (-15.43, 5.963, 1.497), (-15.62, 6.089, 1.311), (-15.78, 6.193, 1.083), (-15.89, 6.27, 0.824), (-15.96, 6.317, 0.5426), (-15.99, 6.333, 0.25), (-13.52, 4.683, 0.5426), (-13.49, 4.667, 0.25), (-13.77, 4.148, 3.338e-06), (-16.54, 5.296, -2.0), (-13.77, 4.148, -2.0), (-13.88, 4.192, 0.824), (-14.01, 4.245, 1.083), (-14.18, 4.316, 1.311), (-14.39, 4.403, 1.497), (-14.63, 4.502, 1.636), (-14.89, 4.61, 1.721), (-15.16, 4.722, 1.75), (-15.43, 4.834, 1.721), (-15.69, 4.942, 1.636), (-15.93, 5.041, 1.497), (-16.14, 5.128, 1.311), (-16.31, 5.199, 1.083), (-16.44, 5.252, 0.824), (-16.52, 5.285, 0.5426), (-16.54, 5.296, 0.25), (-13.8, 4.159, 0.5426), (-13.77, 4.148, 0.25), (-13.94, 3.585, 3.338e-06), (-16.88, 4.171, -2.0), (-13.94, 3.585, -2.0), (-14.05, 3.608, 0.824), (-14.19, 3.635, 1.083), (-14.37, 3.671, 1.311), (-14.6, 3.715, 1.497), (-14.85, 3.766, 1.636), (-15.13, 3.821, 1.721), (-15.41, 3.878, 1.75), (-15.7, 3.935, 1.721), (-15.98, 3.99, 1.636), (-16.23, 4.04, 1.497), (-16.45, 4.085, 1.311), (-16.64, 4.121, 1.083), (-16.77, 4.148, 0.824), (-16.86, 4.165, 0.5426), (-16.88, 4.171, 0.25), (-13.97, 3.591, 0.5426), (-13.94, 3.585, 0.25), (-14.0, 3.0, 3.338e-06), (-17.0, 3.0, -2.0), (-14.0, 3.0, -2.0), (-14.11, 3.0, 0.824), (-14.25, 3.0, 1.083), (-14.44, 3.0, 1.311), (-14.67, 3.0, 1.497), (-14.93, 3.0, 1.636), (-15.21, 3.0, 1.721), (-15.5, 3.0, 1.75), (-15.79, 3.0, 1.721), (-16.07, 3.0, 1.636), (-16.33, 3.0, 1.497), (-16.56, 3.0, 1.311), (-16.75, 3.0, 1.083), (-16.89, 3.0, 0.824), (-16.97, 3.0, 0.5426), (-17.0, 3.0, 0.25), (-14.03, 3.0, 0.5426), (-14.0, 3.0, 0.25), (-14.0, -1.0, 3.338e-06), (-17.0, -1.0, -2.0), (-14.0, -1.0, -2.0), (-14.11, -1.0, 0.824), (-14.25, -1.0, 1.083), (-14.44, -1.0, 1.311), (-14.67, -1.0, 1.497), (-14.93, -1.0, 1.636), (-15.21, -1.0, 1.721), (-15.5, -1.0, 1.75), (-15.79, -1.0, 1.721), (-16.07, -1.0, 1.636), (-16.33, -1.0, 1.497), (-16.56, -1.0, 1.311), (-16.75, -1.0, 1.083), (-16.89, -1.0, 0.824), (-16.97, -1.0, 0.5426), (-17.0, -1.0, 0.25), (-14.03, -1.0, 0.5426), (-14.0, -1.0, 0.25)], [], [(12, 11, 31, 32), (5, 4, 24, 25), (13, 12, 32, 33), (6, 5, 25, 26), (2, 0, 20, 22), (14, 13, 33, 34), (7, 6, 26, 27), (0, 17, 37, 20), (15, 14, 34, 35), (8, 7, 27, 28), (16, 15, 35, 36), (9, 8, 28, 29), (19, 1, 21, 39), (18, 19, 39, 38), (17, 16, 36, 37), (10, 9, 29, 30), (3, 18, 38, 23), (1, 2, 22, 21), (11, 10, 30, 31), (4, 3, 23, 24), (20, 41, 42, 22), (20, 37, 57, 41), (37, 36, 56, 57), (36, 35, 55, 56), (35, 34, 54, 55), (34, 33, 53, 54), (33, 32, 52, 53), (32, 31, 51, 52), (31, 30, 50, 51), (30, 29, 49, 50), (29, 28, 48, 49), (28, 27, 47, 48), (27, 26, 46, 47), (26, 25, 45, 46), (25, 24, 44, 45), (24, 23, 43, 44), (23, 38, 58, 43), (38, 39, 59, 58), (39, 21, 40, 59), (22, 42, 40, 21), (41, 61, 62, 42), (41, 57, 77, 61), (57, 56, 76, 77), (56, 55, 75, 76), (55, 54, 74, 75), (54, 53, 73, 74), (53, 52, 72, 73), (52, 51, 71, 72), (51, 50, 70, 71), (50, 49, 69, 70), (49, 48, 68, 69), (48, 47, 67, 68), (47, 46, 66, 67), (46, 45, 65, 66), (45, 44, 64, 65), (44, 43, 63, 64), (43, 58, 78, 63), (58, 59, 79, 78), (59, 40, 60, 79), (42, 62, 60, 40), (61, 81, 82, 62), (61, 77, 97, 81), (77, 76, 96, 97), (76, 75, 95, 96), (75, 74, 94, 95), (74, 73, 93, 94), (73, 72, 92, 93), (72, 71, 91, 92), (71, 70, 90, 91), (70, 69, 89, 90), (69, 68, 88, 89), (68, 67, 87, 88), (67, 66, 86, 87), (66, 65, 85, 86), (65, 64, 84, 85), (64, 63, 83, 84), (63, 78, 98, 83), (78, 79, 99, 98), (79, 60, 80, 99), (62, 82, 80, 60), (81, 101, 102, 82), (81, 97, 117, 101), (97, 96, 116, 117), (96, 95, 115, 116), (95, 94, 114, 115), (94, 93, 113, 114), (93, 92, 112, 113), (92, 91, 111, 112), (91, 90, 110, 111), (90, 89, 109, 110), (89, 88, 108, 109), (88, 87, 107, 108), (87, 86, 106, 107), (86, 85, 105, 106), (85, 84, 104, 105), (84, 83, 103, 104), (83, 98, 118, 103), (98, 99, 119, 118), (99, 80, 100, 119), (82, 102, 100, 80), (101, 121, 122, 102), (101, 117, 137, 121), (117, 116, 136, 137), (116, 115, 135, 136), (115, 114, 134, 135), (114, 113, 133, 134), (113, 112, 132, 133), (112, 111, 131, 132), (111, 110, 130, 131), (110, 109, 129, 130), (109, 108, 128, 129), (108, 107, 127, 128), (107, 106, 126, 127), (106, 105, 125, 126), (105, 104, 124, 125), (104, 103, 123, 124), (103, 118, 138, 123), (118, 119, 139, 138), (119, 100, 120, 139), (102, 122, 120, 100), (121, 141, 142, 122), (121, 137, 157, 141), (137, 136, 156, 157), (136, 135, 155, 156), (135, 134, 154, 155), (134, 133, 153, 154), (133, 132, 152, 153), (132, 131, 151, 152), (131, 130, 150, 151), (130, 129, 149, 150), (129, 128, 148, 149), (128, 127, 147, 148), (127, 126, 146, 147), (126, 125, 145, 146), (125, 124, 144, 145), (124, 123, 143, 144), (123, 138, 158, 143), (138, 139, 159, 158), (139, 120, 140, 159), (122, 142, 140, 120), (141, 161, 162, 142), (141, 157, 177, 161), (157, 156, 176, 177), (156, 155, 175, 176), (155, 154, 174, 175), (154, 153, 173, 174), (153, 152, 172, 173), (152, 151, 171, 172), (151, 150, 170, 171), (150, 149, 169, 170), (149, 148, 168, 169), (148, 147, 167, 168), (147, 146, 166, 167), (146, 145, 165, 166), (145, 144, 164, 165), (144, 143, 163, 164), (143, 158, 178, 163), (158, 159, 179, 178), (159, 140, 160, 179), (142, 162, 160, 140), (161, 181, 182, 162), (161, 177, 197, 181), (177, 176, 196, 197), (176, 175, 195, 196), (175, 174, 194, 195), (174, 173, 193, 194), (173, 172, 192, 193), (172, 171, 191, 192), (171, 170, 190, 191), (170, 169, 189, 190), (169, 168, 188, 189), (168, 167, 187, 188), (167, 166, 186, 187), (166, 165, 185, 186), (165, 164, 184, 185), (164, 163, 183, 184), (163, 178, 198, 183), (178, 179, 199, 198), (179, 160, 180, 199), (162, 182, 180, 160), (184, 183, 203, 204), (192, 191, 211, 212), (185, 184, 204, 205), (182, 181, 201, 202), (193, 192, 212, 213), (186, 185, 205, 206), (194, 193, 213, 214), (187, 186, 206, 207), (199, 180, 200, 219), (195, 194, 214, 215), (188, 187, 207, 208), (180, 182, 202, 200), (196, 195, 215, 216), (189, 188, 208, 209), (198, 199, 219, 218), (197, 196, 216, 217), (190, 189, 209, 210), (183, 198, 218, 203), (181, 197, 217, 201), (191, 190, 210, 211)])
me_plane_008.polygons.foreach_set('use_smooth', [True] * 200)
me_plane_008.use_remesh_preserve_volume = False
me_plane_008.use_remesh_preserve_attributes = False
me_plane_008.use_mirror_vertex_groups = False
me_plane_008.update()
me_plane_005 = bpy.data.meshes.new('Plane.005')
me_plane_005.from_pydata([(0.0, 0.0, 0.0), (2.0, 0.0, 0.0), (0.0, 1.0, 0.0), (2.0, 1.0, 0.0), (0.0, 0.0, 6.0), (2.0, 0.0, 6.0), (-4.0, 0.0, 0.0), (-4.0, 1.0, 0.0), (0.0, -1.0, 0.0), (-4.0, -1.0, 0.0), (-10.0, 0.0, 0.0), (-10.0, 1.0, 0.0), (-4.0, 0.0, 6.0), (-10.0, 0.0, 6.0), (0.0, 5.0, 0.0), (2.0, 5.0, 0.0), (-4.0, 5.0, 0.0), (-10.0, 5.0, 0.0), (0.0, 6.0, 0.0), (2.0, 9.0, -2.0), (-4.0, 6.0, 0.0), (-10.0, 9.0, -2.0), (-10.39, 4.962, 0.0), (-10.77, 4.848, 0.0), (-11.11, 4.663, 0.0), (-11.41, 4.414, 0.0), (-11.66, 4.111, 0.0), (-11.85, 3.765, 0.0), (-11.96, 3.39, 0.0), (-12.0, 3.0, 0.0), (-11.96, 2.61, 0.0), (-11.85, 2.235, 0.0), (-11.66, 1.889, 0.0), (-11.41, 1.586, 0.0), (-11.11, 1.337, 0.0), (-10.77, 1.152, 0.0), (-10.39, 1.038, 0.0), (-10.0, 2.61, 4.962), (-10.0, 2.235, 4.848), (-10.0, 1.889, 4.663), (-10.0, 1.586, 4.414), (-10.0, 1.337, 4.111), (-10.0, 1.152, 3.765), (-10.0, 1.038, 3.39), (-10.0, 0.75, 3.0), (-10.0, 0.7932, 3.439), (-10.0, 0.9213, 3.861), (-10.0, 1.129, 4.25), (-10.0, 1.409, 4.591), (-10.0, 1.75, 4.871), (-10.0, 2.139, 5.079), (-10.0, 2.561, 5.207), (-10.0, 3.0, 5.25), (-10.0, 4.414, 4.414), (-10.0, 4.111, 4.663), (-10.0, 3.765, 4.848), (-10.0, 3.39, 4.962), (-10.0, 5.25, 3.0), (-10.0, 5.207, 3.439), (-10.0, 5.079, 3.861), (-10.0, 4.871, 4.25), (-10.0, 4.591, 4.591), (-10.0, 4.25, 4.871), (-10.0, 3.861, 5.079), (-10.0, 3.439, 5.207), (-10.0, 0.75, 0.0), (-10.0, 5.25, 1.907e-06), (-10.0, 5.0, 4.008), (-10.0, 1.0, 6.0), (-10.0, 1.0, 4.008), (-10.0, 3.0, 6.0), (-9.75, 1.038, 3.39), (-9.75, 0.7932, 3.439), (-9.75, 1.0, 3.0), (-9.75, 0.75, 3.0), (-9.75, 2.61, 4.962), (-9.75, 3.0, 5.0), (-9.75, 2.235, 4.848), (-9.75, 1.889, 4.663), (-9.75, 1.586, 4.414), (-9.75, 1.337, 4.111), (-9.75, 1.152, 3.765), (-9.75, 0.9213, 3.861), (-9.75, 1.129, 4.25), (-9.75, 1.409, 4.591), (-9.75, 1.75, 4.871), (-9.75, 2.139, 5.079), (-9.75, 2.561, 5.207), (-9.75, 3.0, 5.25), (-9.75, 4.962, 3.39), (-9.75, 5.0, 3.0), (-9.75, 4.848, 3.765), (-9.75, 4.663, 4.111), (-9.75, 4.414, 4.414), (-9.75, 4.111, 4.663), (-9.75, 3.765, 4.848), (-9.75, 3.39, 4.962), (-9.75, 5.207, 3.439), (-9.75, 5.25, 3.0), (-9.75, 5.079, 3.861), (-9.75, 4.871, 4.25), (-9.75, 4.591, 4.591), (-9.75, 4.25, 4.871), (-9.75, 3.861, 5.079), (-9.75, 3.439, 5.207), (-9.75, 1.0, 0.0), (-9.75, 0.75, 0.0), (-9.75, 5.0, 1.907e-06), (-9.75, 5.25, 1.907e-06), (-10.0, 5.0, 6.0), (-10.0, 6.0, 6.0), (2.0, 1.0, 6.0), (2.0, 5.0, 6.0), (2.0, 6.0, 6.0), (-10.0, 9.0, 6.0), (-10.0, 8.962, 6.39), (-11.11, 4.663, 3.0), (-10.0, 8.848, 6.765), (-11.66, 4.111, 3.0), (-11.85, 3.765, 3.0), (-11.96, 3.39, 3.0), (-12.0, 3.0, 3.0), (-11.96, 2.61, 3.0), (-10.0, 8.663, 7.111), (-10.0, 8.414, 7.414), (-10.0, 8.111, 7.663), (-10.0, 7.765, 7.848), (-10.0, 7.39, 7.962), (-10.39, 1.038, 3.0), (-10.0, 7.0, 8.0), (-10.0, 0.03843, 6.39), (-10.0, 0.1522, 6.765), (-10.0, 0.3371, 7.111), (-10.0, 0.5858, 7.414), (-10.0, 0.8889, 7.663), (-10.0, 1.0, 3.0), (-10.08, 2.617, 4.962), (-10.15, 2.249, 4.848), (-10.22, 1.91, 4.663), (-10.28, 1.613, 4.414), (-10.32, 1.369, 4.111), (-10.36, 1.188, 3.765), (-10.38, 1.076, 3.39), (-10.0, 1.235, 7.848), (-10.0, 3.0, 5.0), (-10.15, 2.64, 4.962), (-10.29, 2.293, 4.848), (-10.43, 1.973, 4.663), (-10.54, 1.693, 4.414), (-10.64, 1.464, 4.111), (-10.71, 1.293, 3.765), (-10.75, 1.188, 3.39), (-10.77, 1.152, 3.0), (-10.22, 2.676, 4.962), (-10.43, 2.364, 4.848), (-10.62, 2.076, 4.663), (-10.79, 1.824, 4.414), (-10.92, 1.617, 4.111), (-11.03, 1.464, 3.765), (-11.09, 1.369, 3.39), (-11.11, 1.337, 3.0), (-10.28, 2.724, 4.962), (-10.54, 2.459, 4.848), (-10.79, 2.214, 4.663), (-11.0, 2.0, 4.414), (-11.18, 1.824, 4.111), (-11.31, 1.693, 3.765), (-11.39, 1.613, 3.39), (-11.41, 1.586, 3.0), (-10.32, 2.783, 4.962), (-10.64, 2.575, 4.848), (-10.92, 2.383, 4.663), (-11.18, 2.214, 4.414), (-11.38, 2.076, 4.111), (-11.54, 1.973, 3.765), (-11.63, 1.91, 3.39), (-11.66, 1.889, 3.0), (-10.36, 2.851, 4.962), (-10.71, 2.707, 4.848), (-11.03, 2.575, 4.663), (-11.31, 2.459, 4.414), (-11.54, 2.364, 4.111), (-11.71, 2.293, 3.765), (-11.81, 2.249, 3.39), (-11.85, 2.235, 3.0), (-10.38, 2.924, 4.962), (-10.75, 2.851, 4.848), (-11.09, 2.783, 4.663), (-11.39, 2.724, 4.414), (-11.63, 2.676, 4.111), (-11.81, 2.64, 3.765), (-11.92, 2.617, 3.39), (-10.0, 1.61, 7.962), (-10.39, 3.0, 4.962), (-10.77, 3.0, 4.848), (-11.11, 3.0, 4.663), (-11.41, 3.0, 4.414), (-11.66, 3.0, 4.111), (-11.85, 3.0, 3.765), (-11.96, 3.0, 3.39), (-10.0, 2.0, 8.0), (-10.38, 3.076, 4.962), (-10.75, 3.149, 4.848), (-11.09, 3.217, 4.663), (-11.39, 3.276, 4.414), (-11.63, 3.324, 4.111), (-11.81, 3.36, 3.765), (-11.92, 3.383, 3.39), (-10.36, 3.149, 4.962), (-10.71, 3.293, 4.848), (-11.03, 3.425, 4.663), (-11.31, 3.541, 4.414), (-11.54, 3.636, 4.111), (-11.71, 3.707, 3.765), (-11.81, 3.751, 3.39), (-10.32, 3.217, 4.962), (-10.64, 3.425, 4.848), (-10.92, 3.617, 4.663), (-11.18, 3.786, 4.414), (-11.38, 3.924, 4.111), (-11.54, 4.027, 3.765), (-11.63, 4.09, 3.39), (-10.28, 3.276, 4.962), (-10.54, 3.541, 4.848), (-10.79, 3.786, 4.663), (-11.0, 4.0, 4.414), (-11.18, 4.176, 4.111), (-11.31, 4.307, 3.765), (-11.39, 4.387, 3.39), (-11.41, 4.414, 3.0), (-10.22, 3.324, 4.962), (-10.43, 3.636, 4.848), (-10.62, 3.924, 4.663), (-10.79, 4.176, 4.414), (-10.92, 4.383, 4.111), (-11.03, 4.536, 3.765), (-11.09, 4.631, 3.39), (-10.15, 3.36, 4.962), (-10.29, 3.707, 4.848), (-10.43, 4.027, 4.663), (-10.54, 4.307, 4.414), (-10.64, 4.536, 4.111), (-10.71, 4.707, 3.765), (-10.75, 4.812, 3.39), (-10.77, 4.848, 3.0), (-10.08, 3.383, 4.962), (-10.15, 3.751, 4.848), (-10.22, 4.09, 4.663), (-10.28, 4.387, 4.414), (-10.32, 4.631, 4.111), (-10.36, 4.812, 3.765), (-10.38, 4.924, 3.39), (-10.39, 4.962, 3.0), (-10.0, 4.663, 4.111), (-10.0, 4.848, 3.765), (-10.0, 4.962, 3.39), (-10.0, 5.0, 3.0), (-10.0, 7.0, 6.0), (-4.0, 9.0, 6.0), (-4.0, 8.962, 6.39), (-4.0, 8.848, 6.765), (-4.0, 8.663, 7.111), (-4.0, 8.414, 7.414), (-4.0, 8.111, 7.663), (-4.0, 7.765, 7.848), (-4.0, 7.39, 7.962), (-4.0, 7.0, 8.0), (-4.0, 0.03843, 6.39), (-4.0, 0.1522, 6.765), (-4.0, 0.3371, 7.111), (-4.0, 0.5858, 7.414), (-4.0, 0.8889, 7.663), (-4.0, 1.235, 7.848), (-4.0, 1.61, 7.962), (-4.0, 2.0, 8.0), (0.0, 9.0, 6.0), (0.0, 8.962, 6.39), (0.0, 8.848, 6.765), (0.0, 8.663, 7.111), (0.0, 8.414, 7.414), (0.0, 8.111, 7.663), (0.0, 7.765, 7.848), (0.0, 7.39, 7.962), (0.0, 7.0, 8.0), (0.0, 0.03843, 6.39), (0.0, 0.1522, 6.765), (0.0, 0.3371, 7.111), (0.0, 0.5858, 7.414), (0.0, 0.8889, 7.663), (0.0, 1.235, 7.848), (0.0, 1.61, 7.962), (0.0, 2.0, 8.0), (2.0, 9.0, 6.0), (2.0, 8.962, 6.39), (2.0, 8.848, 6.765), (2.0, 8.663, 7.111), (2.0, 8.414, 7.414), (2.0, 8.111, 7.663), (2.0, 7.765, 7.848), (2.0, 7.39, 7.962), (2.0, 7.0, 8.0), (2.0, 0.03843, 6.39), (2.0, 0.1522, 6.765), (2.0, 0.3371, 7.111), (2.0, 0.5858, 7.414), (2.0, 0.8889, 7.663), (2.0, 1.235, 7.848), (2.0, 1.61, 7.962), (2.0, 2.0, 8.0), (2.0, 7.0, 6.0), (-10.0, 8.415, 3.942), (-10.0, 6.0, 1.0), (-9.5, 9.0, 4.0), (-10.0, 7.852, 3.772), (-10.0, 7.333, 3.494), (-10.0, 6.879, 3.121), (-10.0, 6.506, 2.667), (-10.0, 6.228, 2.148), (-10.0, 6.058, 1.585), (-10.0, 9.0, 4.5), (-10.0, 9.0, 4.0), (-9.5, 8.317, 4.433), (-9.5, 7.661, 4.234), (-9.5, 7.055, 3.91), (-9.5, 6.525, 3.475), (-9.5, 6.0, 1.0), (-9.5, 5.5, 1.0), (-10.0, 5.5, 1.0), (-9.5, 6.09, 2.944), (-9.5, 5.766, 2.339), (-9.5, 5.567, 1.683), (-9.5, 8.415, 3.942), (-9.5, 7.852, 3.772), (-9.5, 7.333, 3.494), (-9.5, 6.879, 3.121), (-9.5, 6.506, 2.667), (-9.5, 6.228, 2.148), (-9.5, 6.058, 1.585), (-9.5, 9.0, 4.5), (-10.0, 5.567, 1.683), (-10.0, 5.766, 2.339), (-10.0, 6.09, 2.944), (-10.0, 6.525, 3.475), (-10.0, 7.055, 3.91), (-10.0, 7.661, 4.234), (-10.0, 8.317, 4.433), (-6.5, 8.415, 3.942), (-6.5, 6.0, 1.0), (-6.0, 9.0, 4.0), (-6.5, 7.852, 3.772), (-6.5, 7.333, 3.494), (-6.5, 6.879, 3.121), (-6.5, 6.506, 2.667), (-6.5, 6.228, 2.148), (-6.5, 6.058, 1.585), (-6.5, 9.0, 4.5), (-6.5, 9.0, 4.0), (-6.0, 8.317, 4.433), (-6.0, 7.661, 4.234), (-6.0, 7.055, 3.91), (-6.0, 6.525, 3.475), (-6.0, 6.0, 1.0), (-6.0, 5.5, 1.0), (-6.5, 5.5, 1.0), (-6.0, 6.09, 2.944), (-6.0, 5.766, 2.339), (-6.0, 5.567, 1.683), (-6.0, 8.415, 3.942), (-6.0, 7.852, 3.772), (-6.0, 7.333, 3.494), (-6.0, 6.879, 3.121), (-6.0, 6.506, 2.667), (-6.0, 6.228, 2.148), (-6.0, 6.058, 1.585), (-6.0, 9.0, 4.5), (-6.5, 5.567, 1.683), (-6.5, 5.766, 2.339), (-6.5, 6.09, 2.944), (-6.5, 6.525, 3.475), (-6.5, 7.055, 3.91), (-6.5, 7.661, 4.234), (-6.5, 8.317, 4.433), (-2.0, 8.415, 3.942), (-2.0, 6.0, 1.0), (-1.5, 9.0, 4.0), (-2.0, 7.852, 3.772), (-2.0, 7.333, 3.494), (-2.0, 6.879, 3.121), (-2.0, 6.506, 2.667), (-2.0, 6.228, 2.148), (-2.0, 6.058, 1.585), (-2.0, 9.0, 4.5), (-2.0, 9.0, 4.0), (-1.5, 8.317, 4.433), (-1.5, 7.661, 4.234), (-1.5, 7.055, 3.91), (-1.5, 6.525, 3.475), (-1.5, 6.0, 1.0), (-1.5, 5.5, 1.0), (-2.0, 5.5, 1.0), (-1.5, 6.09, 2.944), (-1.5, 5.766, 2.339), (-1.5, 5.567, 1.683), (-1.5, 8.415, 3.942), (-1.5, 7.852, 3.772), (-1.5, 7.333, 3.494), (-1.5, 6.879, 3.121), (-1.5, 6.506, 2.667), (-1.5, 6.228, 2.148), (-1.5, 6.058, 1.585), (-1.5, 9.0, 4.5), (-2.0, 5.567, 1.683), (-2.0, 5.766, 2.339), (-2.0, 6.09, 2.944), (-2.0, 6.525, 3.475), (-2.0, 7.055, 3.91), (-2.0, 7.661, 4.234), (-2.0, 8.317, 4.433), (1.5, 8.415, 3.942), (1.5, 6.0, 1.0), (2.0, 9.0, 4.0), (1.5, 7.852, 3.772), (1.5, 7.333, 3.494), (1.5, 6.879, 3.121), (1.5, 6.506, 2.667), (1.5, 6.228, 2.148), (1.5, 6.058, 1.585), (1.5, 9.0, 4.5), (1.5, 9.0, 4.0), (2.0, 8.317, 4.433), (2.0, 7.661, 4.234), (2.0, 7.055, 3.91), (2.0, 6.525, 3.475), (2.0, 6.0, 1.0), (2.0, 5.5, 1.0), (1.5, 5.5, 1.0), (2.0, 6.09, 2.944), (2.0, 5.766, 2.339), (2.0, 5.567, 1.683), (2.0, 8.415, 3.942), (2.0, 7.852, 3.772), (2.0, 7.333, 3.494), (2.0, 6.879, 3.121), (2.0, 6.506, 2.667), (2.0, 6.228, 2.148), (2.0, 6.058, 1.585), (2.0, 9.0, 4.5), (1.5, 5.567, 1.683), (1.5, 5.766, 2.339), (1.5, 6.09, 2.944), (1.5, 6.525, 3.475), (1.5, 7.055, 3.91), (1.5, 7.661, 4.234), (1.5, 8.317, 4.433), (-10.0, 5.5, 4.768e-07), (-9.5, 5.5, 4.768e-07), (-9.5, 6.0, 3.338e-06), (-10.0, 6.0, 3.338e-06), (-6.5, 6.0, 3.338e-06), (-6.0, 6.0, 3.338e-06), (-6.0, 5.5, 4.768e-07), (-6.5, 5.5, 4.768e-07), (-2.0, 6.0, 3.338e-06), (-1.5, 6.0, 3.338e-06), (-1.5, 5.5, 4.768e-07), (-2.0, 5.5, 4.768e-07), (1.5, 6.0, 3.338e-06), (2.0, 6.0, 3.338e-06), (2.0, 5.5, 4.768e-07), (1.5, 5.5, 4.768e-07), (-10.0, 6.0, -2.0), (2.0, 6.0, -2.0), (2.0, 9.0, 0.25), (2.0, 8.971, 0.5426), (2.0, 8.886, 0.824), (2.0, 8.747, 1.083), (2.0, 8.561, 1.311), (2.0, 8.333, 1.497), (2.0, 8.074, 1.636), (2.0, 7.793, 1.721), (2.0, 7.5, 1.75), (2.0, 7.207, 1.721), (2.0, 6.926, 1.636), (2.0, 6.667, 1.497), (2.0, 6.439, 1.311), (2.0, 6.253, 1.083), (2.0, 6.114, 0.824), (2.0, 6.029, 0.5426), (2.0, 6.0, 0.25), (-10.0, 6.114, 0.824), (-10.0, 6.253, 1.083), (-10.0, 6.439, 1.311), (-10.0, 6.667, 1.497), (-10.0, 6.926, 1.636), (-10.0, 7.207, 1.721), (-10.0, 7.5, 1.75), (-10.0, 7.793, 1.721), (-10.0, 8.074, 1.636), (-10.0, 8.333, 1.497), (-10.0, 8.561, 1.311), (-10.0, 8.747, 1.083), (-10.0, 8.886, 0.824), (-10.0, 8.971, 0.5426), (-10.0, 9.0, 0.25), (-10.0, 6.029, 0.5426), (-10.0, 6.0, 0.25), (2.0, 9.0, 1.75), (2.0, 6.0, 1.75), (-10.0, 9.0, 1.75), (-10.0, 6.0, 1.75)], [(14, 18)], [(0, 1, 3, 2), (1, 0, 4, 5), (0, 2, 7, 6), (0, 6, 9, 8), (6, 7, 11, 10), (6, 10, 13, 12), (11, 7, 16, 17), (7, 2, 14, 16), (2, 3, 15, 14), (15, 467, 466, 463, 462, 20, 16, 14), (16, 20, 459, 458, 456, 457, 17), (471, 470, 457, 456, 458, 459, 20, 462, 463, 466, 467), (22, 23, 24, 25, 26, 27, 28, 29, 30, 31, 32, 33, 34, 35, 36, 11, 17), (58, 59, 99, 97), (48, 47, 83, 84), (66, 57, 98, 108), (57, 58, 97, 98), (47, 46, 82, 83), (144, 56, 96, 76), (46, 45, 72, 82), (44, 65, 106, 74), (56, 55, 95, 96), (45, 44, 74, 72), (11, 135, 73, 105), (55, 54, 94, 95), (135, 43, 71, 73), (54, 53, 93, 94), (43, 42, 81, 71), (53, 253, 92, 93), (47, 68, 69), (48, 68, 47), (49, 68, 48), (50, 68, 49), (51, 68, 50), (52, 70, 68, 51), (60, 67, 109), (60, 109, 61), (61, 109, 62), (62, 109, 63), (63, 109, 64), (52, 64, 109, 70), (72, 74, 73, 71), (72, 71, 81, 82), (80, 83, 82, 81), (79, 84, 83, 80), (78, 85, 84, 79), (77, 86, 85, 78), (75, 87, 86, 77), (76, 88, 87, 75), (96, 104, 88, 76), (95, 103, 104, 96), (94, 102, 103, 95), (93, 101, 102, 94), (92, 100, 101, 93), (91, 99, 100, 92), (89, 97, 99, 91), (90, 98, 97, 89), (73, 74, 106, 105), (98, 90, 107, 108), (256, 17, 107, 90), (49, 48, 84, 85), (59, 60, 100, 99), (50, 49, 85, 86), (37, 144, 76, 75), (60, 61, 101, 100), (51, 50, 86, 87), (38, 37, 75, 77), (61, 62, 102, 101), (52, 51, 87, 88), (39, 38, 77, 78), (62, 63, 103, 102), (255, 256, 90, 89), (40, 39, 78, 79), (63, 64, 104, 103), (254, 255, 89, 91), (41, 40, 79, 80), (64, 52, 88, 104), (253, 254, 91, 92), (42, 41, 80, 81), (13, 10, 11, 68), (457, 505, 509, 110, 109, 67, 256, 17), (467, 15, 112, 113, 507, 488), (15, 3, 111, 112), (3, 1, 5, 111), (32, 31, 184, 176), (25, 24, 116, 229), (33, 32, 176, 168), (26, 25, 229, 118), (34, 33, 168, 160), (27, 26, 118, 119), (35, 34, 160, 152), (28, 27, 119, 120), (36, 35, 152, 128), (29, 28, 120, 121), (11, 36, 128, 135), (30, 29, 121, 122), (23, 22, 252, 244), (22, 17, 256, 252), (31, 30, 122, 184), (24, 23, 244, 116), (37, 136, 144), (38, 137, 136, 37), (39, 138, 137, 38), (40, 139, 138, 39), (41, 140, 139, 40), (42, 141, 140, 41), (43, 142, 141, 42), (135, 128, 142, 43), (140, 149, 148, 139), (141, 150, 149, 140), (142, 151, 150, 141), (128, 152, 151, 142), (136, 145, 144), (137, 146, 145, 136), (138, 147, 146, 137), (139, 148, 147, 138), (146, 154, 153, 145), (147, 155, 154, 146), (148, 156, 155, 147), (149, 157, 156, 148), (150, 158, 157, 149), (151, 159, 158, 150), (152, 160, 159, 151), (145, 153, 144), (158, 166, 165, 157), (159, 167, 166, 158), (160, 168, 167, 159), (153, 161, 144), (154, 162, 161, 153), (155, 163, 162, 154), (156, 164, 163, 155), (157, 165, 164, 156), (163, 171, 170, 162), (164, 172, 171, 163), (165, 173, 172, 164), (166, 174, 173, 165), (167, 175, 174, 166), (168, 176, 175, 167), (161, 169, 144), (162, 170, 169, 161), (175, 183, 182, 174), (176, 184, 183, 175), (169, 177, 144), (170, 178, 177, 169), (171, 179, 178, 170), (172, 180, 179, 171), (173, 181, 180, 172), (174, 182, 181, 173), (179, 187, 186, 178), (180, 188, 187, 179), (181, 189, 188, 180), (182, 190, 189, 181), (183, 191, 190, 182), (184, 122, 191, 183), (177, 185, 144), (178, 186, 185, 177), (191, 199, 198, 190), (122, 121, 199, 191), (185, 193, 144), (186, 194, 193, 185), (187, 195, 194, 186), (188, 196, 195, 187), (189, 197, 196, 188), (190, 198, 197, 189), (196, 204, 203, 195), (197, 205, 204, 196), (198, 206, 205, 197), (199, 207, 206, 198), (121, 120, 207, 199), (193, 201, 144), (194, 202, 201, 193), (195, 203, 202, 194), (120, 119, 214, 207), (201, 208, 144), (202, 209, 208, 201), (203, 210, 209, 202), (204, 211, 210, 203), (205, 212, 211, 204), (206, 213, 212, 205), (207, 214, 213, 206), (211, 218, 217, 210), (212, 219, 218, 211), (213, 220, 219, 212), (214, 221, 220, 213), (119, 118, 221, 214), (208, 215, 144), (209, 216, 215, 208), (210, 217, 216, 209), (118, 229, 228, 221), (215, 222, 144), (216, 223, 222, 215), (217, 224, 223, 216), (218, 225, 224, 217), (219, 226, 225, 218), (220, 227, 226, 219), (221, 228, 227, 220), (226, 234, 233, 225), (227, 235, 234, 226), (228, 236, 235, 227), (229, 116, 236, 228), (222, 230, 144), (223, 231, 230, 222), (224, 232, 231, 223), (225, 233, 232, 224), (231, 238, 237, 230), (232, 239, 238, 231), (233, 240, 239, 232), (234, 241, 240, 233), (235, 242, 241, 234), (236, 243, 242, 235), (116, 244, 243, 236), (230, 237, 144), (242, 250, 249, 241), (243, 251, 250, 242), (244, 252, 251, 243), (237, 245, 144), (238, 246, 245, 237), (239, 247, 246, 238), (240, 248, 247, 239), (241, 249, 248, 240), (246, 55, 56, 245), (247, 54, 55, 246), (248, 53, 54, 247), (249, 253, 53, 248), (250, 254, 253, 249), (251, 255, 254, 250), (252, 256, 255, 251), (245, 56, 144), (115, 117, 123, 124, 125, 126, 127, 129, 257, 114), (70, 200, 192, 143, 134, 133, 132, 131, 130, 13, 68), (110, 257, 129, 200, 70, 109), (134, 143, 272, 271), (129, 127, 265, 266), (143, 192, 273, 272), (192, 200, 274, 273), (124, 123, 261, 262), (200, 129, 266, 274), (133, 134, 271, 270), (130, 131, 268, 267), (126, 125, 263, 264), (117, 115, 259, 260), (13, 130, 267, 12), (115, 114, 258, 259), (132, 133, 270, 269), (123, 117, 260, 261), (125, 124, 262, 263), (127, 126, 264, 265), (131, 132, 269, 268), (262, 261, 278, 279), (270, 271, 288, 287), (263, 262, 279, 280), (271, 272, 289, 288), (264, 263, 280, 281), (272, 273, 290, 289), (265, 264, 281, 282), (273, 274, 291, 290), (266, 265, 282, 283), (259, 258, 275, 276), (12, 267, 284, 4), (267, 268, 285, 284), (260, 259, 276, 277), (274, 266, 283, 291), (268, 269, 286, 285), (261, 260, 277, 278), (269, 270, 287, 286), (281, 280, 297, 298), (289, 290, 307, 306), (282, 281, 298, 299), (290, 291, 308, 307), (283, 282, 299, 300), (276, 275, 292, 293), (4, 284, 301, 5), (284, 285, 302, 301), (277, 276, 293, 294), (291, 283, 300, 308), (285, 286, 303, 302), (278, 277, 294, 295), (286, 287, 304, 303), (279, 278, 295, 296), (287, 288, 305, 304), (280, 279, 296, 297), (288, 289, 306, 305), (293, 292, 309, 300, 299, 298, 297, 296, 295, 294), (111, 5, 301, 302, 303, 304, 305, 306, 307, 308), (112, 111, 308, 300, 309, 113), (331, 310, 320, 312), (332, 313, 310, 331), (314, 313, 332, 333), (314, 333, 334, 315), (315, 334, 335, 316), (316, 335, 336, 317), (317, 336, 337, 318), (337, 325, 311, 318), (319, 345, 321, 338), (345, 344, 322, 321), (344, 343, 323, 322), (343, 342, 324, 323), (342, 341, 328, 324), (329, 328, 341, 340), (330, 329, 340, 339), (327, 326, 330, 339), (331, 312, 338, 321), (332, 331, 321, 322), (333, 332, 322, 323), (334, 333, 323, 324), (335, 334, 324, 328), (336, 335, 328, 329), (337, 336, 329, 330), (325, 337, 330, 326), (367, 346, 356, 348), (368, 349, 346, 367), (350, 349, 368, 369), (350, 369, 370, 351), (351, 370, 371, 352), (352, 371, 372, 353), (353, 372, 373, 354), (373, 361, 347, 354), (355, 381, 357, 374), (381, 380, 358, 357), (380, 379, 359, 358), (379, 378, 360, 359), (378, 377, 364, 360), (365, 364, 377, 376), (366, 365, 376, 375), (363, 362, 366, 375), (346, 381, 355, 356), (349, 380, 381, 346), (350, 379, 380, 349), (351, 378, 379, 350), (352, 377, 378, 351), (353, 376, 377, 352), (354, 375, 376, 353), (347, 363, 375, 354), (367, 348, 374, 357), (368, 367, 357, 358), (369, 368, 358, 359), (370, 369, 359, 360), (371, 370, 360, 364), (372, 371, 364, 365), (373, 372, 365, 366), (361, 373, 366, 362), (403, 382, 392, 384), (404, 385, 382, 403), (386, 385, 404, 405), (386, 405, 406, 387), (387, 406, 407, 388), (388, 407, 408, 389), (389, 408, 409, 390), (409, 397, 383, 390), (391, 417, 393, 410), (417, 416, 394, 393), (416, 415, 395, 394), (415, 414, 396, 395), (414, 413, 400, 396), (401, 400, 413, 412), (402, 401, 412, 411), (399, 398, 402, 411), (382, 417, 391, 392), (385, 416, 417, 382), (386, 415, 416, 385), (387, 414, 415, 386), (388, 413, 414, 387), (389, 412, 413, 388), (390, 411, 412, 389), (383, 399, 411, 390), (403, 384, 410, 393), (404, 403, 393, 394), (405, 404, 394, 395), (406, 405, 395, 396), (407, 406, 396, 400), (408, 407, 400, 401), (409, 408, 401, 402), (397, 409, 402, 398), (439, 418, 428, 420), (440, 421, 418, 439), (422, 421, 440, 441), (422, 441, 442, 423), (423, 442, 443, 424), (424, 443, 444, 425), (425, 444, 445, 426), (445, 433, 419, 426), (427, 453, 429, 446), (453, 452, 430, 429), (452, 451, 431, 430), (451, 450, 432, 431), (450, 449, 436, 432), (437, 436, 449, 448), (438, 437, 448, 447), (435, 434, 438, 447), (418, 453, 427, 428), (421, 452, 453, 418), (422, 451, 452, 421), (423, 450, 451, 422), (424, 449, 450, 423), (425, 448, 449, 424), (426, 447, 448, 425), (419, 435, 447, 426), (397, 398, 435, 419), (363, 347, 325, 326), (383, 397, 463, 462), (361, 362, 460, 459), (362, 363, 461, 460), (456, 325, 347, 458), (363, 326, 455, 461), (326, 327, 454, 455), (459, 458, 347, 361), (399, 383, 462, 465), (435, 398, 464, 469), (505, 311, 325, 456, 457), (434, 435, 469, 468), (398, 399, 465, 464), (463, 397, 419, 466), (470, 471, 19, 21), (466, 419, 433, 488, 467), (21, 19, 472, 503), (487, 488, 507), (486, 487, 507), (485, 486, 507), (484, 485, 507), (483, 484, 507), (482, 483, 507), (481, 482, 507), (480, 481, 507), (479, 480, 506), (472, 473, 506), (473, 474, 506), (478, 479, 506), (477, 478, 506), (474, 475, 506), (476, 477, 506), (475, 476, 506), (503, 508, 502), (495, 496, 508), (495, 509, 494), (504, 509, 505), (489, 509, 504), (490, 509, 489), (494, 509, 493), (493, 509, 492), (492, 509, 491), (491, 509, 490), (497, 508, 496), (498, 508, 497), (499, 508, 498), (502, 508, 501), (500, 508, 499), (501, 508, 500), (309, 292, 506, 480, 507, 113), (508, 114, 257, 110, 509, 492, 493, 494, 495), (114, 508, 502, 503, 472, 506, 292, 275, 258)])
me_plane_005.polygons.foreach_set('use_smooth', [1, 1, 1, 1, 1, 1, 1, 1, 1, 1, 1, 0, 1, 1, 1, 1, 1, 1, 1, 1, 1, 1, 1, 1, 1, 1, 1, 1, 1, 1, 1, 1, 1, 1, 1, 1, 1, 1, 1, 1, 1, 1, 1, 1, 1, 1, 1, 1, 1, 1, 1, 1, 1, 1, 1, 1, 1, 1, 1, 1, 1, 1, 1, 1, 1, 1, 1, 1, 1, 1, 1, 1, 1, 1, 1, 1, 1, 1, 1, 1, 0, 1, 1, 1, 1, 1, 1, 1, 1, 1, 1, 1, 1, 1, 1, 1, 1, 1, 1, 1, 1, 1, 1, 1, 1, 1, 1, 1, 1, 1, 1, 1, 1, 1, 1, 1, 1, 1, 1, 1, 1, 1, 1, 1, 1, 1, 1, 1, 1, 1, 1, 1, 1, 1, 1, 1, 1, 1, 1, 1, 1, 1, 1, 1, 1, 1, 1, 1, 1, 1, 1, 1, 1, 1, 1, 1, 1, 1, 1, 1, 1, 1, 1, 1, 1, 1, 1, 1, 1, 1, 1, 1, 1, 1, 1, 1, 1, 1, 1, 1, 1, 1, 1, 1, 1, 1, 1, 1, 1, 1, 1, 1, 1, 1, 1, 1, 1, 1, 1, 1, 1, 1, 1, 1, 1, 1, 1, 1, 1, 1, 1, 1, 1, 1, 1, 1, 1, 1, 1, 1, 1, 1, 1, 1, 1, 1, 1, 1, 1, 1, 1, 1, 1, 1, 1, 1, 1, 1, 1, 1, 1, 1, 1, 1, 1, 1, 1, 1, 1, 1, 1, 1, 1, 1, 1, 1, 1, 1, 1, 1, 1, 1, 1, 1, 1, 1, 1, 1, 1, 1, 1, 1, 1, 1, 1, 1, 1, 1, 1, 1, 1, 1, 1, 1, 1, 1, 1, 1, 1, 1, 1, 1, 1, 1, 1, 1, 1, 1, 1, 1, 1, 1, 1, 1, 1, 1, 1, 1, 1, 1, 1, 1, 1, 1, 1, 1, 1, 1, 1, 1, 1, 1, 1, 1, 1, 1, 1, 1, 1, 1, 1, 1, 1, 1, 1, 1, 1, 1, 1, 1, 1, 1, 1, 1, 1, 1, 1, 1, 1, 1, 1, 1, 1, 1, 1, 1, 1, 1, 1, 1, 1, 1, 1, 1, 1, 1, 1, 1, 1, 1, 1, 1, 1, 1, 1, 1, 1, 1, 1, 1, 1, 1, 1, 1, 1, 1, 1, 1, 1, 1, 1, 1, 1, 1, 1, 1, 1, 1, 1, 1, 1, 1, 1, 1, 1, 1, 1, 1, 0, 1, 1, 1, 0, 0, 0, 0, 0, 0, 0, 0, 0, 0, 0, 0, 0, 0, 0, 0, 0, 0, 0, 0, 0, 0, 0, 0, 0, 0, 0, 0, 0, 0, 0, 0, 0, 0, 0, 1, 0, 0])
me_plane_005.use_remesh_preserve_volume = False
me_plane_005.use_remesh_preserve_attributes = False
me_plane_005.use_mirror_vertex_groups = False
me_plane_005.update()
me_plane_004 = bpy.data.meshes.new('Plane.004')
me_plane_004.from_pydata([(2.0, 2.384e-07, 5.0), (1.61, 2.384e-07, 4.962), (1.235, 2.384e-07, 4.848), (0.8889, 2.384e-07, 4.663), (0.5858, 2.384e-07, 4.414), (0.3371, 2.384e-07, 4.111), (0.1522, 2.98e-07, 3.765), (0.03843, 2.98e-07, 3.39), (1.192e-07, 3.017e-07, 3.0), (-0.25, 3.8e-07, 3.0), (-0.2068, 3.576e-07, 3.439), (-0.07873, 3.576e-07, 3.861), (0.1292, 3.576e-07, 4.25), (0.409, 3.576e-07, 4.591), (0.75, 3.576e-07, 4.871), (1.139, 2.384e-07, 5.079), (1.561, 2.384e-07, 5.207), (2.0, 2.384e-07, 5.25), (4.0, 3.017e-07, 3.0), (3.962, 2.98e-07, 3.39), (3.848, 2.98e-07, 3.765), (3.663, 2.384e-07, 4.111), (3.414, 2.384e-07, 4.414), (3.111, 2.384e-07, 4.663), (2.765, 2.384e-07, 4.848), (2.39, 2.384e-07, 4.962), (4.25, 3.8e-07, 3.0), (4.207, 3.576e-07, 3.439), (4.079, 3.576e-07, 3.861), (3.871, 3.576e-07, 4.25), (3.591, 3.576e-07, 4.591), (3.25, 3.576e-07, 4.871), (2.861, 2.384e-07, 5.079), (2.439, 2.384e-07, 5.207), (1.192e-07, 3.017e-07, -4.768e-07), (-0.25, 3.8e-07, -4.768e-07), (4.0, 3.017e-07, 1.431e-06), (4.25, 3.8e-07, 1.431e-06), (4.0, 3.297e-07, 4.008), (4.0, 3.017e-07, 6.0), (1.192e-07, 3.017e-07, 6.0), (1.229e-07, 3.297e-07, 4.008), (2.0, 3.017e-07, 6.0), (0.03843, -0.25, 3.39), (-0.2068, -0.25, 3.439), (1.192e-07, -0.25, 3.0), (-0.25, -0.25, 3.0), (1.61, -0.25, 4.962), (2.0, -0.25, 5.0), (1.235, -0.25, 4.848), (0.8889, -0.25, 4.663), (0.5858, -0.25, 4.414), (0.3371, -0.25, 4.111), (0.1522, -0.25, 3.765), (-0.07873, -0.25, 3.861), (0.1292, -0.25, 4.25), (0.409, -0.25, 4.591), (0.75, -0.25, 4.871), (1.139, -0.25, 5.079), (1.561, -0.25, 5.207), (2.0, -0.25, 5.25), (3.962, -0.25, 3.39), (4.0, -0.25, 3.0), (3.848, -0.25, 3.765), (3.663, -0.25, 4.111), (3.414, -0.25, 4.414), (3.111, -0.25, 4.663), (2.765, -0.25, 4.848), (2.39, -0.25, 4.962), (4.207, -0.25, 3.439), (4.25, -0.25, 3.0), (4.079, -0.25, 3.861), (3.871, -0.25, 4.25), (3.591, -0.25, 4.591), (3.25, -0.25, 4.871), (2.861, -0.25, 5.079), (2.439, -0.25, 5.207), (1.192e-07, -0.25, -4.768e-07), (-0.25, -0.25, -4.768e-07), (4.0, -0.25, 1.431e-06), (4.25, -0.25, 1.431e-06), (2.0, 1.0, 5.0), (2.39, 1.0, 4.962), (2.765, 1.0, 4.848), (3.111, 1.0, 4.663), (3.414, 1.0, 4.414), (3.663, 1.0, 4.111), (3.848, 1.0, 3.765), (3.962, 1.0, 3.39), (4.0, 1.0, 3.0), (4.25, 1.0, 3.0), (4.207, 1.0, 3.439), (4.079, 1.0, 3.861), (3.871, 1.0, 4.25), (3.591, 1.0, 4.591), (3.25, 1.0, 4.871), (2.861, 1.0, 5.079), (2.439, 1.0, 5.207), (2.0, 1.0, 5.25), (-2.384e-07, 1.0, 3.0), (0.03843, 1.0, 3.39), (0.1522, 1.0, 3.765), (0.3371, 1.0, 4.111), (0.5858, 1.0, 4.414), (0.8889, 1.0, 4.663), (1.235, 1.0, 4.848), (1.61, 1.0, 4.962), (-0.25, 1.0, 3.0), (-0.2068, 1.0, 3.439), (-0.07873, 1.0, 3.861), (0.1292, 1.0, 4.25), (0.409, 1.0, 4.591), (0.75, 1.0, 4.871), (1.139, 1.0, 5.079), (1.561, 1.0, 5.207), (4.0, 1.0, -4.768e-07), (4.25, 1.0, -4.768e-07), (-2.384e-07, 1.0, 1.431e-06), (-0.25, 1.0, 1.431e-06), (-2.384e-07, 1.0, 4.008), (-2.384e-07, 1.0, 6.0), (4.0, 1.0, 6.0), (4.0, 1.0, 4.008), (2.0, 1.0, 6.0), (3.962, 1.25, 3.39), (4.207, 1.25, 3.439), (4.0, 1.25, 3.0), (4.25, 1.25, 3.0), (2.39, 1.25, 4.962), (2.0, 1.25, 5.0), (2.765, 1.25, 4.848), (3.111, 1.25, 4.663), (3.414, 1.25, 4.414), (3.663, 1.25, 4.111), (3.848, 1.25, 3.765), (4.079, 1.25, 3.861), (3.871, 1.25, 4.25), (3.591, 1.25, 4.591), (3.25, 1.25, 4.871), (2.861, 1.25, 5.079), (2.439, 1.25, 5.207), (2.0, 1.25, 5.25), (0.03843, 1.25, 3.39), (-2.384e-07, 1.25, 3.0), (0.1522, 1.25, 3.765), (0.3371, 1.25, 4.111), (0.5858, 1.25, 4.414), (0.8889, 1.25, 4.663), (1.235, 1.25, 4.848), (1.61, 1.25, 4.962), (-0.2068, 1.25, 3.439), (-0.25, 1.25, 3.0), (-0.07873, 1.25, 3.861), (0.1292, 1.25, 4.25), (0.409, 1.25, 4.591), (0.75, 1.25, 4.871), (1.139, 1.25, 5.079), (1.561, 1.25, 5.207), (4.0, 1.25, -4.768e-07), (4.25, 1.25, -4.768e-07), (-2.384e-07, 1.25, 1.431e-06), (-0.25, 1.25, 1.431e-06)], [], [(27, 28, 71, 69), (13, 12, 55, 56), (37, 26, 70, 80), (26, 27, 69, 70), (12, 11, 54, 55), (21, 86, 87, 20), (0, 25, 68, 48), (11, 10, 44, 54), (9, 35, 78, 46), (25, 24, 67, 68), (10, 9, 46, 44), (34, 8, 45, 77), (24, 23, 66, 67), (8, 7, 43, 45), (20, 87, 88, 19), (23, 22, 65, 66), (7, 6, 53, 43), (22, 21, 64, 65), (12, 40, 41), (13, 40, 12), (14, 40, 13), (15, 40, 14), (16, 40, 15), (17, 42, 40, 16), (29, 38, 39), (29, 39, 30), (30, 39, 31), (31, 39, 32), (32, 39, 33), (17, 33, 39, 42), (44, 46, 45, 43), (44, 43, 53, 54), (52, 55, 54, 53), (51, 56, 55, 52), (50, 57, 56, 51), (49, 58, 57, 50), (47, 59, 58, 49), (48, 60, 59, 47), (68, 76, 60, 48), (67, 75, 76, 68), (66, 74, 75, 67), (65, 73, 74, 66), (64, 72, 73, 65), (63, 71, 72, 64), (61, 69, 71, 63), (62, 70, 69, 61), (45, 46, 78, 77), (70, 62, 79, 80), (18, 36, 79, 62), (14, 13, 56, 57), (28, 29, 72, 71), (15, 14, 57, 58), (1, 0, 48, 47), (29, 30, 73, 72), (16, 15, 58, 59), (2, 1, 47, 49), (30, 31, 74, 73), (17, 16, 59, 60), (3, 2, 49, 50), (31, 32, 75, 74), (19, 18, 62, 61), (4, 3, 50, 51), (32, 33, 76, 75), (20, 19, 61, 63), (5, 4, 51, 52), (33, 17, 60, 76), (21, 20, 63, 64), (6, 5, 52, 53), (108, 109, 152, 150), (94, 93, 136, 137), (118, 107, 151, 161), (107, 108, 150, 151), (93, 92, 135, 136), (19, 88, 89, 18), (81, 106, 149, 129), (92, 91, 125, 135), (90, 116, 159, 127), (106, 105, 148, 149), (91, 90, 127, 125), (115, 89, 126, 158), (105, 104, 147, 148), (89, 88, 124, 126), (18, 89, 115, 36), (104, 103, 146, 147), (88, 87, 134, 124), (103, 102, 145, 146), (93, 121, 122), (94, 121, 93), (95, 121, 94), (96, 121, 95), (97, 121, 96), (98, 123, 121, 97), (110, 119, 120), (110, 120, 111), (111, 120, 112), (112, 120, 113), (113, 120, 114), (98, 114, 120, 123), (125, 127, 126, 124), (125, 124, 134, 135), (133, 136, 135, 134), (132, 137, 136, 133), (131, 138, 137, 132), (130, 139, 138, 131), (128, 140, 139, 130), (129, 141, 140, 128), (149, 157, 141, 129), (148, 156, 157, 149), (147, 155, 156, 148), (146, 154, 155, 147), (145, 153, 154, 146), (144, 152, 153, 145), (142, 150, 152, 144), (143, 151, 150, 142), (126, 127, 159, 158), (151, 143, 160, 161), (99, 117, 160, 143), (95, 94, 137, 138), (109, 110, 153, 152), (96, 95, 138, 139), (82, 81, 129, 128), (110, 111, 154, 153), (97, 96, 139, 140), (83, 82, 128, 130), (111, 112, 155, 154), (98, 97, 140, 141), (84, 83, 130, 131), (112, 113, 156, 155), (100, 99, 143, 142), (85, 84, 131, 132), (113, 114, 157, 156), (101, 100, 142, 144), (86, 85, 132, 133), (114, 98, 141, 157), (102, 101, 144, 145), (87, 86, 133, 134), (22, 85, 86, 21), (23, 84, 85, 22), (24, 83, 84, 23), (25, 82, 83, 24), (0, 81, 82, 25), (1, 106, 81, 0), (2, 105, 106, 1), (3, 104, 105, 2), (4, 103, 104, 3), (5, 102, 103, 4), (6, 101, 102, 5), (7, 100, 101, 6), (8, 99, 100, 7), (34, 117, 99, 8)])
me_plane_004.polygons.foreach_set('use_smooth', [True] * 150)
me_plane_004.use_remesh_preserve_volume = False
me_plane_004.use_remesh_preserve_attributes = False
me_plane_004.use_mirror_vertex_groups = False
me_plane_004.update()
me_plane_003 = bpy.data.meshes.new('Plane.003')
me_plane_003.from_pydata([(2.0, 2.384e-07, 5.0), (1.61, 2.384e-07, 4.962), (1.235, 2.384e-07, 4.848), (0.8889, 2.384e-07, 4.663), (0.5858, 2.384e-07, 4.414), (0.3371, 2.384e-07, 4.111), (0.1522, 2.98e-07, 3.765), (0.03843, 2.98e-07, 3.39), (1.192e-07, 3.017e-07, 3.0), (-0.25, 3.8e-07, 3.0), (-0.2068, 3.576e-07, 3.439), (-0.07873, 3.576e-07, 3.861), (0.1292, 3.576e-07, 4.25), (0.409, 3.576e-07, 4.591), (0.75, 3.576e-07, 4.871), (1.139, 2.384e-07, 5.079), (1.561, 2.384e-07, 5.207), (2.0, 2.384e-07, 5.25), (4.0, 3.017e-07, 3.0), (3.962, 2.98e-07, 3.39), (3.848, 2.98e-07, 3.765), (3.663, 2.384e-07, 4.111), (3.414, 2.384e-07, 4.414), (3.111, 2.384e-07, 4.663), (2.765, 2.384e-07, 4.848), (2.39, 2.384e-07, 4.962), (4.25, 3.8e-07, 3.0), (4.207, 3.576e-07, 3.439), (4.079, 3.576e-07, 3.861), (3.871, 3.576e-07, 4.25), (3.591, 3.576e-07, 4.591), (3.25, 3.576e-07, 4.871), (2.861, 2.384e-07, 5.079), (2.439, 2.384e-07, 5.207), (1.192e-07, 3.017e-07, -4.768e-07), (-0.25, 3.8e-07, -4.768e-07), (4.0, 3.017e-07, 1.431e-06), (4.25, 3.8e-07, 1.431e-06), (4.0, 3.297e-07, 4.008), (4.0, 3.017e-07, 6.0), (1.192e-07, 3.017e-07, 6.0), (1.229e-07, 3.297e-07, 4.008), (2.0, 3.017e-07, 6.0), (0.03843, -0.25, 3.39), (-0.2068, -0.25, 3.439), (1.192e-07, -0.25, 3.0), (-0.25, -0.25, 3.0), (1.61, -0.25, 4.962), (2.0, -0.25, 5.0), (1.235, -0.25, 4.848), (0.8889, -0.25, 4.663), (0.5858, -0.25, 4.414), (0.3371, -0.25, 4.111), (0.1522, -0.25, 3.765), (-0.07873, -0.25, 3.861), (0.1292, -0.25, 4.25), (0.409, -0.25, 4.591), (0.75, -0.25, 4.871), (1.139, -0.25, 5.079), (1.561, -0.25, 5.207), (2.0, -0.25, 5.25), (3.962, -0.25, 3.39), (4.0, -0.25, 3.0), (3.848, -0.25, 3.765), (3.663, -0.25, 4.111), (3.414, -0.25, 4.414), (3.111, -0.25, 4.663), (2.765, -0.25, 4.848), (2.39, -0.25, 4.962), (4.207, -0.25, 3.439), (4.25, -0.25, 3.0), (4.079, -0.25, 3.861), (3.871, -0.25, 4.25), (3.591, -0.25, 4.591), (3.25, -0.25, 4.871), (2.861, -0.25, 5.079), (2.439, -0.25, 5.207), (1.192e-07, -0.25, -4.768e-07), (-0.25, -0.25, -4.768e-07), (4.0, -0.25, 1.431e-06), (4.25, -0.25, 1.431e-06), (2.0, 1.0, 5.0), (2.39, 1.0, 4.962), (2.765, 1.0, 4.848), (3.111, 1.0, 4.663), (3.414, 1.0, 4.414), (3.663, 1.0, 4.111), (3.848, 1.0, 3.765), (3.962, 1.0, 3.39), (4.0, 1.0, 3.0), (4.25, 1.0, 3.0), (4.207, 1.0, 3.439), (4.079, 1.0, 3.861), (3.871, 1.0, 4.25), (3.591, 1.0, 4.591), (3.25, 1.0, 4.871), (2.861, 1.0, 5.079), (2.439, 1.0, 5.207), (2.0, 1.0, 5.25), (-2.384e-07, 1.0, 3.0), (0.03843, 1.0, 3.39), (0.1522, 1.0, 3.765), (0.3371, 1.0, 4.111), (0.5858, 1.0, 4.414), (0.8889, 1.0, 4.663), (1.235, 1.0, 4.848), (1.61, 1.0, 4.962), (-0.25, 1.0, 3.0), (-0.2068, 1.0, 3.439), (-0.07873, 1.0, 3.861), (0.1292, 1.0, 4.25), (0.409, 1.0, 4.591), (0.75, 1.0, 4.871), (1.139, 1.0, 5.079), (1.561, 1.0, 5.207), (4.0, 1.0, -4.768e-07), (4.25, 1.0, -4.768e-07), (-2.384e-07, 1.0, 1.431e-06), (-0.25, 1.0, 1.431e-06), (-2.384e-07, 1.0, 4.008), (-2.384e-07, 1.0, 6.0), (4.0, 1.0, 6.0), (4.0, 1.0, 4.008), (2.0, 1.0, 6.0), (3.962, 1.25, 3.39), (4.207, 1.25, 3.439), (4.0, 1.25, 3.0), (4.25, 1.25, 3.0), (2.39, 1.25, 4.962), (2.0, 1.25, 5.0), (2.765, 1.25, 4.848), (3.111, 1.25, 4.663), (3.414, 1.25, 4.414), (3.663, 1.25, 4.111), (3.848, 1.25, 3.765), (4.079, 1.25, 3.861), (3.871, 1.25, 4.25), (3.591, 1.25, 4.591), (3.25, 1.25, 4.871), (2.861, 1.25, 5.079), (2.439, 1.25, 5.207), (2.0, 1.25, 5.25), (0.03843, 1.25, 3.39), (-2.384e-07, 1.25, 3.0), (0.1522, 1.25, 3.765), (0.3371, 1.25, 4.111), (0.5858, 1.25, 4.414), (0.8889, 1.25, 4.663), (1.235, 1.25, 4.848), (1.61, 1.25, 4.962), (-0.2068, 1.25, 3.439), (-0.25, 1.25, 3.0), (-0.07873, 1.25, 3.861), (0.1292, 1.25, 4.25), (0.409, 1.25, 4.591), (0.75, 1.25, 4.871), (1.139, 1.25, 5.079), (1.561, 1.25, 5.207), (4.0, 1.25, -4.768e-07), (4.25, 1.25, -4.768e-07), (-2.384e-07, 1.25, 1.431e-06), (-0.25, 1.25, 1.431e-06)], [], [(27, 28, 71, 69), (13, 12, 55, 56), (37, 26, 70, 80), (26, 27, 69, 70), (12, 11, 54, 55), (21, 86, 87, 20), (0, 25, 68, 48), (11, 10, 44, 54), (9, 35, 78, 46), (25, 24, 67, 68), (10, 9, 46, 44), (34, 8, 45, 77), (24, 23, 66, 67), (8, 7, 43, 45), (20, 87, 88, 19), (23, 22, 65, 66), (7, 6, 53, 43), (22, 21, 64, 65), (12, 40, 41), (13, 40, 12), (14, 40, 13), (15, 40, 14), (16, 40, 15), (17, 42, 40, 16), (29, 38, 39), (29, 39, 30), (30, 39, 31), (31, 39, 32), (32, 39, 33), (17, 33, 39, 42), (44, 46, 45, 43), (44, 43, 53, 54), (52, 55, 54, 53), (51, 56, 55, 52), (50, 57, 56, 51), (49, 58, 57, 50), (47, 59, 58, 49), (48, 60, 59, 47), (68, 76, 60, 48), (67, 75, 76, 68), (66, 74, 75, 67), (65, 73, 74, 66), (64, 72, 73, 65), (63, 71, 72, 64), (61, 69, 71, 63), (62, 70, 69, 61), (45, 46, 78, 77), (70, 62, 79, 80), (18, 36, 79, 62), (14, 13, 56, 57), (28, 29, 72, 71), (15, 14, 57, 58), (1, 0, 48, 47), (29, 30, 73, 72), (16, 15, 58, 59), (2, 1, 47, 49), (30, 31, 74, 73), (17, 16, 59, 60), (3, 2, 49, 50), (31, 32, 75, 74), (19, 18, 62, 61), (4, 3, 50, 51), (32, 33, 76, 75), (20, 19, 61, 63), (5, 4, 51, 52), (33, 17, 60, 76), (21, 20, 63, 64), (6, 5, 52, 53), (108, 109, 152, 150), (94, 93, 136, 137), (118, 107, 151, 161), (107, 108, 150, 151), (93, 92, 135, 136), (19, 88, 89, 18), (81, 106, 149, 129), (92, 91, 125, 135), (90, 116, 159, 127), (106, 105, 148, 149), (91, 90, 127, 125), (115, 89, 126, 158), (105, 104, 147, 148), (89, 88, 124, 126), (18, 89, 115, 36), (104, 103, 146, 147), (88, 87, 134, 124), (103, 102, 145, 146), (93, 121, 122), (94, 121, 93), (95, 121, 94), (96, 121, 95), (97, 121, 96), (98, 123, 121, 97), (110, 119, 120), (110, 120, 111), (111, 120, 112), (112, 120, 113), (113, 120, 114), (98, 114, 120, 123), (125, 127, 126, 124), (125, 124, 134, 135), (133, 136, 135, 134), (132, 137, 136, 133), (131, 138, 137, 132), (130, 139, 138, 131), (128, 140, 139, 130), (129, 141, 140, 128), (149, 157, 141, 129), (148, 156, 157, 149), (147, 155, 156, 148), (146, 154, 155, 147), (145, 153, 154, 146), (144, 152, 153, 145), (142, 150, 152, 144), (143, 151, 150, 142), (126, 127, 159, 158), (151, 143, 160, 161), (99, 117, 160, 143), (95, 94, 137, 138), (109, 110, 153, 152), (96, 95, 138, 139), (82, 81, 129, 128), (110, 111, 154, 153), (97, 96, 139, 140), (83, 82, 128, 130), (111, 112, 155, 154), (98, 97, 140, 141), (84, 83, 130, 131), (112, 113, 156, 155), (100, 99, 143, 142), (85, 84, 131, 132), (113, 114, 157, 156), (101, 100, 142, 144), (86, 85, 132, 133), (114, 98, 141, 157), (102, 101, 144, 145), (87, 86, 133, 134), (22, 85, 86, 21), (23, 84, 85, 22), (24, 83, 84, 23), (25, 82, 83, 24), (0, 81, 82, 25), (1, 106, 81, 0), (2, 105, 106, 1), (3, 104, 105, 2), (4, 103, 104, 3), (5, 102, 103, 4), (6, 101, 102, 5), (7, 100, 101, 6), (8, 99, 100, 7), (34, 117, 99, 8)])
me_plane_003.polygons.foreach_set('use_smooth', [True] * 150)
me_plane_003.use_remesh_preserve_volume = False
me_plane_003.use_remesh_preserve_attributes = False
me_plane_003.use_mirror_vertex_groups = False
me_plane_003.update()

# ---- objects
ob_plane_001 = bpy.data.objects.new('Plane.001', me_plane_001)
ob_plane = bpy.data.objects.new('Plane', me_plane)
ob_lamp = bpy.data.objects.new('Lamp', light_lamp)
ob_camera = bpy.data.objects.new('Camera', cam_camera)
ob_plane_005 = bpy.data.objects.new('Plane.005', me_plane_008)
ob_plane_004 = bpy.data.objects.new('Plane.004', me_plane_005)
ob_plane_002 = bpy.data.objects.new('Plane.002', me_plane_004)
ob_plane_003 = bpy.data.objects.new('Plane.003', me_plane_003)

# ---- transforms, parenting, visibility, modifiers, constraints
ob_plane_001.location = (0.0, 0.0, 0.0)
ob_plane_001.scale = (4.0, 4.0, 4.0)
ob_plane_001.lineart.crease_threshold = 0.0
_m = ob_plane_001.modifiers.new('EdgeSplit', 'EDGE_SPLIT')
ob_plane.location = (0.0, 0.0, 0.0)
ob_plane.scale = (4.0, 4.0, 4.0)
ob_plane.lineart.crease_threshold = 0.0
_m = ob_plane.modifiers.new('EdgeSplit', 'EDGE_SPLIT')
ob_lamp.location = (4.076, 1.005, 5.904)
ob_lamp.rotation_euler = (0.6503, 0.05522, 1.866)
ob_lamp.lock_rotations_4d = False
ob_lamp.empty_display_type = 'ARROWS'
ob_lamp.color = (0.0, 0.0, 0.0, 0.0)
ob_lamp.lineart.crease_threshold = 0.0
ob_camera.location = (34.57, 11.22, 11.61)
ob_camera.rotation_euler = (1.526, 4.773e-07, 1.859)
ob_camera.scale = (1.0, 1.0, 1.0)
ob_camera.lock_rotations_4d = False
ob_camera.empty_display_type = 'ARROWS'
ob_camera.color = (0.0, 0.0, 0.0, 0.0)
ob_camera.display_type = 'WIRE'
ob_camera.lineart.crease_threshold = 0.0
ob_plane_005.location = (1.0, 15.0, 4.0)
ob_plane_005.lineart.crease_threshold = 0.0
_m = ob_plane_005.modifiers.new('EdgeSplit', 'EDGE_SPLIT')
ob_plane_004.location = (1.0, 15.0, 4.0)
ob_plane_004.lineart.crease_threshold = 0.0
_m = ob_plane_004.modifiers.new('EdgeSplit', 'EDGE_SPLIT')
ob_plane_002.location = (7.0, 14.0, 4.0)
ob_plane_002.lineart.crease_threshold = 0.0
_m = ob_plane_002.modifiers.new('EdgeSplit', 'EDGE_SPLIT')
ob_plane_003.location = (-3.0, 14.0, 4.0)
ob_plane_003.lineart.crease_threshold = 0.0
_m = ob_plane_003.modifiers.new('EdgeSplit', 'EDGE_SPLIT')

# ---- collection membership
col_collection_1.objects.link(ob_plane_001)
col_collection_1.objects.link(ob_plane)
col_collection_1.objects.link(ob_lamp)
col_collection_1.objects.link(ob_camera)
col_collection_2.objects.link(ob_plane_005)
col_collection_2.objects.link(ob_plane_004)
col_collection_2.objects.link(ob_plane_002)
col_collection_2.objects.link(ob_plane_003)

# ---- scene / render settings (as saved in the file)
scene.camera = ob_camera
scene.frame_start = 1; scene.frame_end = 250; scene.frame_set(1)
scene.render.engine = 'CYCLES'
scene.render.resolution_percentage = 50
scene.render.dither_intensity = 0.0
scene.cycles.use_denoising = False
scene.cycles.samples = 128
scene.cycles.sampling_pattern = 'TABULATED_SOBOL'
scene.cycles.use_adaptive_sampling = False
scene.cycles.use_light_tree = False
scene.cycles.blur_glossy = 0.0
scene.cycles.sample_clamp_indirect = 0.0
scene.view_settings.view_transform = 'Standard'
bpy.context.view_layer.update()
